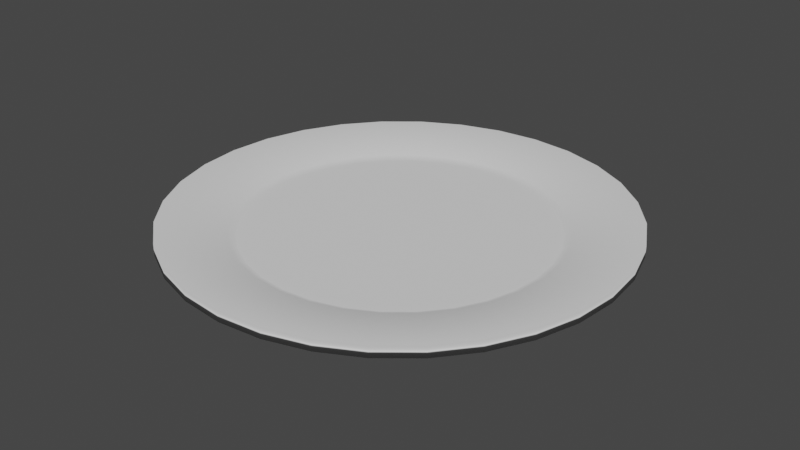 # Source: Plate.blend  (saved by Blender 2.82.7; exported with 4.5.12 LTS)
import bpy
from mathutils import Matrix  # noqa: F401  (used for matrix-valued properties, if any)

bpy.ops.wm.read_factory_settings(use_empty=True)
scene = bpy.context.scene
scene.name = 'Scene'

# ---- collections
col_collection = bpy.data.collections.new('Collection'); scene.collection.children.link(col_collection)

# ---- world
world_world = bpy.data.worlds.new('World'); scene.world = world_world
world_world.use_nodes = True; world_world.node_tree.nodes.clear()
_N = world_world.node_tree.nodes; _L = world_world.node_tree.links
n0 = _N.new('ShaderNodeOutputWorld'); n0.name = 'World Output'; n0.location = (300, 300)
n1 = _N.new('ShaderNodeBackground'); n1.name = 'Background'; n1.location = (10, 300)
n1.inputs[0].default_value = (0.05088, 0.05088, 0.05088, 1.0)
_L.new(n1.outputs[0], n0.inputs[0])
n0.is_active_output = True
world_world.color = (0.05088, 0.05088, 0.05088)
world_world.use_sun_shadow = False
world_world.sun_shadow_jitter_overblur = 0.0

# ---- meshes
me_cylinder = bpy.data.meshes.new('Cylinder')
me_cylinder.from_pydata([(5.91e-08, 0.4411, -1.0), (0.0, 1.0, 1.0), (0.08605, 0.4326, -1.0), (0.1951, 0.9808, 1.0), (0.1688, 0.4075, -1.0), (0.3827, 0.9239, 1.0), (0.245, 0.3667, -1.0), (0.5556, 0.8315, 1.0), (0.3119, 0.3119, -1.0), (0.7071, 0.7071, 1.0), (0.3667, 0.245, -1.0), (0.8315, 0.5556, 1.0), (0.4075, 0.1688, -1.0), (0.9239, 0.3827, 1.0), (0.4326, 0.08605, -1.0), (0.9808, 0.1951, 1.0), (0.4411, 2.029e-07, -1.0), (1.0, 7.55e-08, 1.0), (0.4326, -0.08605, -1.0), (0.9808, -0.1951, 1.0), (0.4075, -0.1688, -1.0), (0.9239, -0.3827, 1.0), (0.3667, -0.245, -1.0), (0.8315, -0.5556, 1.0), (0.3119, -0.3119, -1.0), (0.7071, -0.7071, 1.0), (0.245, -0.3667, -1.0), (0.5556, -0.8315, 1.0), (0.1688, -0.4075, -1.0), (0.3827, -0.9239, 1.0), (0.08605, -0.4326, -1.0), (0.1951, -0.9808, 1.0), (-8.462e-08, -0.4411, -1.0), (-3.258e-07, -1.0, 1.0), (-0.08605, -0.4326, -1.0), (-0.1951, -0.9808, 1.0), (-0.1688, -0.4075, -1.0), (-0.3827, -0.9239, 1.0), (-0.245, -0.3667, -1.0), (-0.5556, -0.8315, 1.0), (-0.3119, -0.3119, -1.0), (-0.7071, -0.7071, 1.0), (-0.3667, -0.245, -1.0), (-0.8315, -0.5556, 1.0), (-0.4075, -0.1688, -1.0), (-0.9239, -0.3827, 1.0), (-0.4326, -0.08605, -1.0), (-0.9808, -0.1951, 1.0), (-0.4411, 5.955e-07, -1.0), (-1.0, 9.656e-07, 1.0), (-0.4326, 0.08605, -1.0), (-0.9808, 0.1951, 1.0), (-0.4075, 0.1688, -1.0), (-0.9239, 0.3827, 1.0), (-0.3667, 0.2451, -1.0), (-0.8315, 0.5556, 1.0), (-0.3119, 0.3119, -1.0), (-0.7071, 0.7071, 1.0), (-0.245, 0.3667, -1.0), (-0.5556, 0.8315, 1.0), (-0.1688, 0.4075, -1.0), (-0.3827, 0.9239, 1.0), (-0.08605, 0.4326, -1.0), (-0.1951, 0.9808, 1.0), (0.04303, 0.4368, -1.0), (0.09755, 0.9904, 1.0), (0.0, 1.0, 0.0), (0.1951, 0.9808, 0.0), (0.1274, 0.4201, -1.0), (0.2889, 0.9523, 1.0), (0.3827, 0.9239, 0.0), (0.2069, 0.3871, -1.0), (0.4691, 0.8777, 1.0), (0.5556, 0.8315, 0.0), (0.2785, 0.3393, -1.0), (0.6313, 0.7693, 1.0), (0.7071, 0.7071, 0.0), (0.3393, 0.2785, -1.0), (0.7693, 0.6313, 1.0), (0.8315, 0.5556, 0.0), (0.3871, 0.2069, -1.0), (0.8777, 0.4691, 1.0), (0.9239, 0.3827, 0.0), (0.4201, 0.1274, -1.0), (0.9523, 0.2889, 1.0), (0.9808, 0.1951, 0.0), (0.4368, 0.04303, -1.0), (0.9904, 0.09755, 1.0), (1.0, 7.55e-08, 0.0), (0.4368, -0.04302, -1.0), (0.9904, -0.09755, 1.0), (0.9808, -0.1951, 0.0), (0.4201, -0.1274, -1.0), (0.9523, -0.2889, 1.0), (0.9239, -0.3827, 0.0), (0.3871, -0.2069, -1.0), (0.8777, -0.4691, 1.0), (0.8315, -0.5556, 0.0), (0.3393, -0.2785, -1.0), (0.7693, -0.6313, 1.0), (0.7071, -0.7071, 0.0), (0.2785, -0.3393, -1.0), (0.6313, -0.7693, 1.0), (0.5556, -0.8315, 0.0), (0.2069, -0.3871, -1.0), (0.4691, -0.8777, 1.0), (0.3827, -0.9239, 0.0), (0.1274, -0.4201, -1.0), (0.2889, -0.9523, 1.0), (0.1951, -0.9808, 0.0), (0.04302, -0.4368, -1.0), (0.09754, -0.9904, 1.0), (-3.258e-07, -1.0, 0.0), (-0.04303, -0.4368, -1.0), (-0.09755, -0.9904, 1.0), (-0.1951, -0.9808, 0.0), (-0.1274, -0.4201, -1.0), (-0.2889, -0.9523, 1.0), (-0.3827, -0.9239, 0.0), (-0.2069, -0.3871, -1.0), (-0.4691, -0.8777, 1.0), (-0.5556, -0.8315, 0.0), (-0.2785, -0.3393, -1.0), (-0.6313, -0.7693, 1.0), (-0.7071, -0.7071, 0.0), (-0.3393, -0.2785, -1.0), (-0.7693, -0.6313, 1.0), (-0.8315, -0.5556, 0.0), (-0.3871, -0.2069, -1.0), (-0.8777, -0.4691, 1.0), (-0.9239, -0.3827, 0.0), (-0.4201, -0.1274, -1.0), (-0.9523, -0.2889, 1.0), (-0.9808, -0.1951, 0.0), (-0.4368, -0.04302, -1.0), (-0.9904, -0.09754, 1.0), (-1.0, 9.656e-07, 0.0), (-0.4368, 0.04303, -1.0), (-0.9904, 0.09755, 1.0), (-0.9808, 0.1951, 0.0), (-0.4201, 0.1274, -1.0), (-0.9523, 0.2889, 1.0), (-0.9239, 0.3827, 0.0), (-0.3871, 0.2069, -1.0), (-0.8777, 0.4691, 1.0), (-0.8315, 0.5556, 0.0), (-0.3393, 0.2785, -1.0), (-0.7693, 0.6313, 1.0), (-0.7071, 0.7071, 0.0), (-0.2785, 0.3393, -1.0), (-0.6313, 0.7693, 1.0), (-0.5556, 0.8315, 0.0), (-0.2069, 0.3871, -1.0), (-0.4691, 0.8777, 1.0), (-0.3827, 0.9239, 0.0), (-0.1274, 0.4201, -1.0), (-0.2889, 0.9523, 1.0), (-0.1951, 0.9808, 0.0), (-0.04302, 0.4368, -1.0), (-0.09754, 0.9904, 1.0), (-0.09754, 0.9904, 0.0), (-0.2889, 0.9523, 0.0), (-0.4691, 0.8777, 0.0), (-0.6313, 0.7693, 0.0), (-0.7693, 0.6313, 0.0), (-0.8777, 0.4691, 0.0), (-0.9523, 0.2889, 0.0), (-0.9904, 0.09755, 0.0), (-0.9904, -0.09754, 0.0), (-0.9523, -0.2889, 0.0), (-0.8777, -0.4691, 0.0), (-0.7693, -0.6313, 0.0), (-0.6313, -0.7693, 0.0), (-0.4691, -0.8777, 0.0), (-0.2889, -0.9523, 0.0), (-0.09755, -0.9904, 0.0), (0.09754, -0.9904, 0.0), (0.2889, -0.9523, 0.0), (0.4691, -0.8777, 0.0), (0.6313, -0.7693, 0.0), (0.7693, -0.6313, 0.0), (0.8777, -0.4691, 0.0), (0.9523, -0.2889, 0.0), (0.9904, -0.09755, 0.0), (0.9904, 0.09755, 0.0), (0.9523, 0.2889, 0.0), (0.8777, 0.4691, 0.0), (0.7693, 0.6313, 0.0), (0.6313, 0.7693, 0.0), (0.4691, 0.8777, 0.0), (0.2889, 0.9523, 0.0), (0.09755, 0.9904, 0.0), (5.912e-08, 0.4411, -1.397), (0.08605, 0.4326, -1.397), (0.1688, 0.4075, -1.397), (0.245, 0.3667, -1.397), (0.3119, 0.3119, -1.397), (0.3667, 0.245, -1.397), (0.4075, 0.1688, -1.397), (0.4326, 0.08605, -1.397), (0.4411, 2.029e-07, -1.397), (0.4326, -0.08605, -1.397), (0.4075, -0.1688, -1.397), (0.3667, -0.245, -1.397), (0.3119, -0.3119, -1.397), (0.245, -0.3667, -1.397), (0.1688, -0.4075, -1.397), (0.08605, -0.4326, -1.397), (-8.46e-08, -0.4411, -1.397), (-0.08605, -0.4326, -1.397), (-0.1688, -0.4075, -1.397), (-0.245, -0.3667, -1.397), (-0.3119, -0.3119, -1.397), (-0.3667, -0.245, -1.397), (-0.4075, -0.1688, -1.397), (-0.4326, -0.08605, -1.397), (-0.4411, 5.955e-07, -1.397), (-0.4326, 0.08605, -1.397), (-0.4075, 0.1688, -1.397), (-0.3667, 0.2451, -1.397), (-0.3119, 0.3119, -1.397), (-0.245, 0.3667, -1.397), (-0.1688, 0.4075, -1.397), (-0.08605, 0.4326, -1.397), (0.04303, 0.4368, -1.397), (0.1274, 0.4201, -1.397), (0.2069, 0.3871, -1.397), (0.2785, 0.3393, -1.397), (0.3393, 0.2785, -1.397), (0.3871, 0.2069, -1.397), (0.4201, 0.1274, -1.397), (0.4368, 0.04303, -1.397), (0.4368, -0.04302, -1.397), (0.4201, -0.1274, -1.397), (0.3871, -0.2069, -1.397), (0.3393, -0.2785, -1.397), (0.2785, -0.3393, -1.397), (0.2069, -0.3871, -1.397), (0.1274, -0.4201, -1.397), (0.04302, -0.4368, -1.397), (-0.04303, -0.4368, -1.397), (-0.1274, -0.4201, -1.397), (-0.2069, -0.3871, -1.397), (-0.2785, -0.3393, -1.397), (-0.3393, -0.2785, -1.397), (-0.3871, -0.2069, -1.397), (-0.4201, -0.1274, -1.397), (-0.4368, -0.04302, -1.397), (-0.4368, 0.04303, -1.397), (-0.4201, 0.1274, -1.397), (-0.3871, 0.2069, -1.397), (-0.3393, 0.2785, -1.397), (-0.2785, 0.3393, -1.397), (-0.2069, 0.3871, -1.397), (-0.1274, 0.4201, -1.397), (-0.04302, 0.4368, -1.397), (6.043e-08, 0.4102, -1.397), (0.08003, 0.4024, -1.397), (0.157, 0.379, -1.397), (0.2279, 0.3411, -1.397), (0.2901, 0.2901, -1.397), (0.3411, 0.2279, -1.397), (0.379, 0.157, -1.397), (0.4024, 0.08003, -1.397), (0.4102, 2.097e-07, -1.397), (0.4024, -0.08003, -1.397), (0.379, -0.157, -1.397), (0.3411, -0.2279, -1.397), (0.2901, -0.2901, -1.397), (0.2279, -0.3411, -1.397), (0.157, -0.379, -1.397), (0.08003, -0.4024, -1.397), (-7.324e-08, -0.4102, -1.397), (-0.08003, -0.4024, -1.397), (-0.157, -0.379, -1.397), (-0.2279, -0.3411, -1.397), (-0.2901, -0.2901, -1.397), (-0.3411, -0.2279, -1.397), (-0.379, -0.157, -1.397), (-0.4024, -0.08003, -1.397), (-0.4102, 5.749e-07, -1.397), (-0.4024, 0.08003, -1.397), (-0.379, 0.157, -1.397), (-0.3411, 0.2279, -1.397), (-0.2901, 0.2901, -1.397), (-0.2279, 0.3411, -1.397), (-0.157, 0.379, -1.397), (-0.08003, 0.4024, -1.397), (0.04002, 0.4063, -1.397), (0.1185, 0.3907, -1.397), (0.1925, 0.3601, -1.397), (0.259, 0.3156, -1.397), (0.3156, 0.259, -1.397), (0.3601, 0.1925, -1.397), (0.3907, 0.1185, -1.397), (0.4063, 0.04002, -1.397), (0.4063, -0.04002, -1.397), (0.3907, -0.1185, -1.397), (0.3601, -0.1925, -1.397), (0.3156, -0.259, -1.397), (0.259, -0.3156, -1.397), (0.1925, -0.3601, -1.397), (0.1185, -0.3907, -1.397), (0.04002, -0.4063, -1.397), (-0.04002, -0.4063, -1.397), (-0.1185, -0.3907, -1.397), (-0.1925, -0.3601, -1.397), (-0.259, -0.3156, -1.397), (-0.3156, -0.259, -1.397), (-0.3601, -0.1925, -1.397), (-0.3907, -0.1185, -1.397), (-0.4063, -0.04002, -1.397), (-0.4063, 0.04002, -1.397), (-0.3907, 0.1185, -1.397), (-0.3601, 0.1925, -1.397), (-0.3156, 0.259, -1.397), (-0.259, 0.3156, -1.397), (-0.1925, 0.3601, -1.397), (-0.1185, 0.3907, -1.397), (-0.04002, 0.4063, -1.397), (5.98e-08, 0.4102, -0.9868), (0.08003, 0.4024, -0.9868), (0.157, 0.379, -0.9868), (0.2279, 0.3411, -0.9868), (0.2901, 0.2901, -0.9868), (0.3411, 0.2279, -0.9868), (0.379, 0.157, -0.9868), (0.4024, 0.08003, -0.9868), (0.4102, 2.097e-07, -0.9868), (0.4024, -0.08003, -0.9868), (0.379, -0.157, -0.9868), (0.3411, -0.2279, -0.9868), (0.2901, -0.2901, -0.9868), (0.2279, -0.3411, -0.9868), (0.157, -0.379, -0.9868), (0.08003, -0.4024, -0.9868), (-7.387e-08, -0.4102, -0.9868), (-0.08003, -0.4024, -0.9868), (-0.157, -0.379, -0.9868), (-0.2279, -0.3411, -0.9868), (-0.2901, -0.2901, -0.9868), (-0.3411, -0.2279, -0.9868), (-0.379, -0.157, -0.9868), (-0.4024, -0.08003, -0.9868), (-0.4102, 5.749e-07, -0.9868), (-0.4024, 0.08003, -0.9868), (-0.379, 0.157, -0.9868), (-0.3411, 0.2279, -0.9868), (-0.2901, 0.2901, -0.9868), (-0.2279, 0.3411, -0.9868), (-0.157, 0.379, -0.9868), (-0.08003, 0.4024, -0.9868), (0.04002, 0.4063, -0.9868), (0.1185, 0.3907, -0.9868), (0.1925, 0.3601, -0.9868), (0.259, 0.3156, -0.9868), (0.3156, 0.259, -0.9868), (0.3601, 0.1925, -0.9868), (0.3907, 0.1185, -0.9868), (0.4063, 0.04002, -0.9868), (0.4063, -0.04002, -0.9868), (0.3907, -0.1185, -0.9868), (0.3601, -0.1925, -0.9868), (0.3156, -0.259, -0.9868), (0.259, -0.3156, -0.9868), (0.1925, -0.3601, -0.9868), (0.1185, -0.3907, -0.9868), (0.04002, -0.4063, -0.9868), (-0.04002, -0.4063, -0.9868), (-0.1185, -0.3907, -0.9868), (-0.1925, -0.3601, -0.9868), (-0.259, -0.3156, -0.9868), (-0.3156, -0.259, -0.9868), (-0.3601, -0.1925, -0.9868), (-0.3907, -0.1185, -0.9868), (-0.4063, -0.04002, -0.9868), (-0.4063, 0.04002, -0.9868), (-0.3907, 0.1185, -0.9868), (-0.3601, 0.1925, -0.9868), (-0.3156, 0.259, -0.9868), (-0.259, 0.3156, -0.9868), (-0.1925, 0.3601, -0.9868), (-0.1185, 0.3907, -0.9868), (-0.04002, 0.4063, -0.9868), (2.821e-08, 0.707, -0.03909), (0.1379, 0.6934, -0.03909), (0.2706, 0.6532, -0.03909), (0.3928, 0.5878, -0.03909), (0.4999, 0.4999, -0.03909), (0.5878, 0.3928, -0.03909), (0.6532, 0.2706, -0.03909), (0.6934, 0.1379, -0.03909), (0.707, 1.418e-07, -0.03909), (0.6934, -0.1379, -0.03909), (0.6532, -0.2706, -0.03909), (0.5878, -0.3928, -0.03909), (0.4999, -0.4999, -0.03909), (0.3928, -0.5878, -0.03909), (0.2706, -0.6532, -0.03909), (0.1379, -0.6934, -0.03909), (-2.022e-07, -0.707, -0.03909), (-0.1379, -0.6934, -0.03909), (-0.2706, -0.6532, -0.03909), (-0.3928, -0.5878, -0.03909), (-0.4999, -0.4999, -0.03909), (-0.5878, -0.3928, -0.03909), (-0.6532, -0.2706, -0.03909), (-0.6934, -0.1379, -0.03909), (-0.707, 7.711e-07, -0.03909), (-0.6934, 0.1379, -0.03909), (-0.6532, 0.2706, -0.03909), (-0.5878, 0.3928, -0.03909), (-0.4999, 0.4999, -0.03909), (-0.3928, 0.5878, -0.03909), (-0.2706, 0.6532, -0.03909), (-0.1379, 0.6934, -0.03909), (0.06896, 0.7002, -0.03909), (0.2042, 0.6733, -0.03909), (0.3317, 0.6205, -0.03909), (0.4464, 0.5439, -0.03909), (0.5439, 0.4464, -0.03909), (0.6205, 0.3317, -0.03909), (0.6733, 0.2042, -0.03909), (0.7002, 0.06896, -0.03909), (0.7002, -0.06896, -0.03909), (0.6733, -0.2042, -0.03909), (0.6205, -0.3317, -0.03909), (0.5439, -0.4464, -0.03909), (0.4464, -0.5439, -0.03909), (0.3317, -0.6205, -0.03909), (0.2042, -0.6733, -0.03909), (0.06896, -0.7002, -0.03909), (-0.06896, -0.7002, -0.03909), (-0.2042, -0.6733, -0.03909), (-0.3317, -0.6205, -0.03909), (-0.4464, -0.5439, -0.03909), (-0.5439, -0.4464, -0.03909), (-0.6205, -0.3317, -0.03909), (-0.6733, -0.2042, -0.03909), (-0.7002, -0.06896, -0.03909), (-0.7002, 0.06896, -0.03909), (-0.6733, 0.2042, -0.03909), (-0.6205, 0.3317, -0.03909), (-0.5439, 0.4464, -0.03909), (-0.4463, 0.5439, -0.03909), (-0.3317, 0.6205, -0.03909), (-0.2042, 0.6733, -0.03909), (-0.06896, 0.7002, -0.03909), (2.98e-08, 0.6767, -0.3068), (0.132, 0.6637, -0.3068), (0.259, 0.6252, -0.3068), (0.376, 0.5627, -0.3068), (0.4785, 0.4785, -0.3068), (0.5627, 0.376, -0.3068), (0.6252, 0.259, -0.3068), (0.6637, 0.132, -0.3068), (0.6767, 1.489e-07, -0.3068), (0.6637, -0.132, -0.3068), (0.6252, -0.259, -0.3068), (0.5627, -0.376, -0.3068), (0.4785, -0.4785, -0.3068), (0.376, -0.5627, -0.3068), (0.259, -0.6252, -0.3068), (0.132, -0.6637, -0.3068), (-1.907e-07, -0.6767, -0.3068), (-0.132, -0.6637, -0.3068), (-0.259, -0.6252, -0.3068), (-0.376, -0.5627, -0.3068), (-0.4785, -0.4785, -0.3068), (-0.5627, -0.376, -0.3068), (-0.6252, -0.259, -0.3068), (-0.6637, -0.132, -0.3068), (-0.6767, 7.512e-07, -0.3068), (-0.6637, 0.132, -0.3068), (-0.6252, 0.259, -0.3068), (-0.5627, 0.376, -0.3068), (-0.4785, 0.4785, -0.3068), (-0.376, 0.5627, -0.3068), (-0.259, 0.6252, -0.3068), (-0.132, 0.6637, -0.3068), (0.06601, 0.6702, -0.3068), (0.1955, 0.6444, -0.3068), (0.3175, 0.5939, -0.3068), (0.4272, 0.5206, -0.3068), (0.5206, 0.4272, -0.3068), (0.5939, 0.3175, -0.3068), (0.6444, 0.1955, -0.3068), (0.6702, 0.06601, -0.3068), (0.6702, -0.06601, -0.3068), (0.6444, -0.1955, -0.3068), (0.5939, -0.3175, -0.3068), (0.5206, -0.4272, -0.3068), (0.4272, -0.5206, -0.3068), (0.3175, -0.5939, -0.3068), (0.1955, -0.6444, -0.3068), (0.06601, -0.6702, -0.3068), (-0.06601, -0.6702, -0.3068), (-0.1955, -0.6444, -0.3068), (-0.3175, -0.5939, -0.3068), (-0.4272, -0.5206, -0.3068), (-0.5206, -0.4272, -0.3068), (-0.5939, -0.3175, -0.3068), (-0.6444, -0.1955, -0.3068), (-0.6702, -0.06601, -0.3068), (-0.6702, 0.06601, -0.3068), (-0.6444, 0.1955, -0.3068), (-0.5939, 0.3175, -0.3068), (-0.5206, 0.4272, -0.3068), (-0.4272, 0.5206, -0.3068), (-0.3175, 0.5939, -0.3068), (-0.1955, 0.6444, -0.3068), (-0.06601, 0.6702, -0.3068), (2.98e-08, 0.6767, -0.3068), (0.132, 0.6637, -0.3068), (0.259, 0.6252, -0.3068), (0.376, 0.5627, -0.3068), (0.4785, 0.4785, -0.3068), (0.5627, 0.376, -0.3068), (0.6252, 0.259, -0.3068), (0.6637, 0.132, -0.3068), (0.6767, 1.489e-07, -0.3068), (0.6637, -0.132, -0.3068), (0.6252, -0.259, -0.3068), (0.5627, -0.376, -0.3068), (0.4785, -0.4785, -0.3068), (0.376, -0.5627, -0.3068), (0.259, -0.6252, -0.3068), (0.132, -0.6637, -0.3068), (-1.907e-07, -0.6767, -0.3068), (-0.132, -0.6637, -0.3068), (-0.259, -0.6252, -0.3068), (-0.376, -0.5627, -0.3068), (-0.4785, -0.4785, -0.3068), (-0.5627, -0.376, -0.3068), (-0.6252, -0.259, -0.3068), (-0.6637, -0.132, -0.3068), (-0.6767, 7.512e-07, -0.3068), (-0.6637, 0.132, -0.3068), (-0.6252, 0.259, -0.3068), (-0.5627, 0.376, -0.3068), (-0.4785, 0.4785, -0.3068), (-0.376, 0.5627, -0.3068), (-0.259, 0.6252, -0.3068), (-0.132, 0.6637, -0.3068), (0.06601, 0.6702, -0.3068), (0.1955, 0.6444, -0.3068), (0.3175, 0.5939, -0.3068), (0.4272, 0.5206, -0.3068), (0.5206, 0.4272, -0.3068), (0.5939, 0.3175, -0.3068), (0.6444, 0.1955, -0.3068), (0.6702, 0.06601, -0.3068), (0.6702, -0.06601, -0.3068), (0.6444, -0.1955, -0.3068), (0.5939, -0.3175, -0.3068), (0.5206, -0.4272, -0.3068), (0.4272, -0.5206, -0.3068), (0.3175, -0.5939, -0.3068), (0.1955, -0.6444, -0.3068), (0.06601, -0.6702, -0.3068), (-0.06601, -0.6702, -0.3068), (-0.1955, -0.6444, -0.3068), (-0.3175, -0.5939, -0.3068), (-0.4272, -0.5206, -0.3068), (-0.5206, -0.4272, -0.3068), (-0.5939, -0.3175, -0.3068), (-0.6444, -0.1955, -0.3068), (-0.6702, -0.06601, -0.3068), (-0.6702, 0.06601, -0.3068), (-0.6444, 0.1955, -0.3068), (-0.5939, 0.3175, -0.3068), (-0.5206, 0.4272, -0.3068), (-0.4272, 0.5206, -0.3068), (-0.3175, 0.5939, -0.3068), (-0.1955, 0.6444, -0.3068), (-0.06601, 0.6702, -0.3068)], [], [(191, 65, 3, 67), (190, 69, 5, 70), (189, 72, 7, 73), (188, 75, 9, 76), (187, 78, 11, 79), (186, 81, 13, 82), (185, 84, 15, 85), (184, 87, 17, 88), (183, 90, 19, 91), (182, 93, 21, 94), (181, 96, 23, 97), (180, 99, 25, 100), (179, 102, 27, 103), (178, 105, 29, 106), (177, 108, 31, 109), (176, 111, 33, 112), (175, 114, 35, 115), (174, 117, 37, 118), (173, 120, 39, 121), (172, 123, 41, 124), (171, 126, 43, 127), (170, 129, 45, 130), (169, 132, 47, 133), (168, 135, 49, 136), (167, 138, 51, 139), (166, 141, 53, 142), (165, 144, 55, 145), (164, 147, 57, 148), (163, 150, 59, 151), (162, 153, 61, 154), (90, 17, 392, 424), (161, 156, 63, 157), (160, 159, 1, 66), (116, 36, 210, 241), (158, 160, 66, 0), (62, 157, 160, 158), (157, 63, 159, 160), (155, 161, 157, 62), (60, 154, 161, 155), (154, 61, 156, 161), (152, 162, 154, 60), (58, 151, 162, 152), (151, 59, 153, 162), (149, 163, 151, 58), (56, 148, 163, 149), (148, 57, 150, 163), (146, 164, 148, 56), (54, 145, 164, 146), (145, 55, 147, 164), (143, 165, 145, 54), (52, 142, 165, 143), (142, 53, 144, 165), (140, 166, 142, 52), (50, 139, 166, 140), (139, 51, 141, 166), (137, 167, 139, 50), (48, 136, 167, 137), (136, 49, 138, 167), (134, 168, 136, 48), (46, 133, 168, 134), (133, 47, 135, 168), (131, 169, 133, 46), (44, 130, 169, 131), (130, 45, 132, 169), (128, 170, 130, 44), (42, 127, 170, 128), (127, 43, 129, 170), (125, 171, 127, 42), (40, 124, 171, 125), (124, 41, 126, 171), (122, 172, 124, 40), (38, 121, 172, 122), (121, 39, 123, 172), (119, 173, 121, 38), (36, 118, 173, 119), (118, 37, 120, 173), (116, 174, 118, 36), (34, 115, 174, 116), (115, 35, 117, 174), (113, 175, 115, 34), (32, 112, 175, 113), (112, 33, 114, 175), (110, 176, 112, 32), (30, 109, 176, 110), (109, 31, 111, 176), (107, 177, 109, 30), (28, 106, 177, 107), (106, 29, 108, 177), (104, 178, 106, 28), (26, 103, 178, 104), (103, 27, 105, 178), (101, 179, 103, 26), (24, 100, 179, 101), (100, 25, 102, 179), (98, 180, 100, 24), (22, 97, 180, 98), (97, 23, 99, 180), (95, 181, 97, 22), (20, 94, 181, 95), (94, 21, 96, 181), (92, 182, 94, 20), (18, 91, 182, 92), (91, 19, 93, 182), (89, 183, 91, 18), (16, 88, 183, 89), (88, 17, 90, 183), (86, 184, 88, 16), (14, 85, 184, 86), (85, 15, 87, 184), (83, 185, 85, 14), (12, 82, 185, 83), (82, 13, 84, 185), (80, 186, 82, 12), (10, 79, 186, 80), (79, 11, 81, 186), (77, 187, 79, 10), (8, 76, 187, 77), (76, 9, 78, 187), (74, 188, 76, 8), (6, 73, 188, 74), (73, 7, 75, 188), (71, 189, 73, 6), (4, 70, 189, 71), (70, 5, 72, 189), (68, 190, 70, 4), (2, 67, 190, 68), (67, 3, 69, 190), (64, 191, 67, 2), (0, 66, 191, 64), (66, 1, 65, 191), (207, 239, 303, 271), (40, 125, 244, 212), (64, 2, 193, 224), (143, 54, 219, 250), (58, 152, 253, 221), (6, 74, 227, 195), (92, 20, 202, 233), (24, 101, 236, 204), (119, 38, 211, 242), (42, 128, 245, 213), (146, 56, 220, 251), (60, 155, 254, 222), (68, 4, 194, 225), (8, 77, 228, 196), (95, 22, 203, 234), (26, 104, 237, 205), (122, 40, 212, 243), (44, 131, 246, 214), (149, 58, 221, 252), (62, 158, 255, 223), (71, 6, 195, 226), (10, 80, 229, 197), (98, 24, 204, 235), (28, 107, 238, 206), (125, 42, 213, 244), (46, 134, 247, 215), (152, 60, 222, 253), (74, 8, 196, 227), (12, 83, 230, 198), (101, 26, 205, 236), (30, 110, 239, 207), (128, 44, 214, 245), (48, 137, 248, 216), (155, 62, 223, 254), (77, 10, 197, 228), (14, 86, 231, 199), (104, 28, 206, 237), (32, 113, 240, 208), (131, 46, 215, 246), (50, 140, 249, 217), (158, 0, 192, 255), (80, 12, 198, 229), (16, 89, 232, 200), (107, 30, 207, 238), (34, 116, 241, 209), (0, 64, 224, 192), (134, 48, 216, 247), (52, 143, 250, 218), (83, 14, 199, 230), (18, 92, 233, 201), (110, 32, 208, 239), (36, 119, 242, 210), (137, 50, 217, 248), (54, 146, 251, 219), (2, 68, 225, 193), (86, 16, 200, 231), (20, 95, 234, 202), (113, 34, 209, 240), (38, 122, 243, 211), (140, 52, 218, 249), (56, 149, 252, 220), (4, 71, 226, 194), (89, 18, 201, 232), (22, 98, 235, 203), (274, 306, 370, 338), (245, 214, 278, 309), (208, 240, 304, 272), (246, 215, 279, 310), (209, 241, 305, 273), (247, 216, 280, 311), (210, 242, 306, 274), (248, 217, 281, 312), (211, 243, 307, 275), (249, 218, 282, 313), (212, 244, 308, 276), (250, 219, 283, 314), (224, 193, 257, 288), (213, 245, 309, 277), (251, 220, 284, 315), (225, 194, 258, 289), (214, 246, 310, 278), (252, 221, 285, 316), (226, 195, 259, 290), (215, 247, 311, 279), (253, 222, 286, 317), (227, 196, 260, 291), (216, 248, 312, 280), (254, 223, 287, 318), (228, 197, 261, 292), (217, 249, 313, 281), (255, 192, 256, 319), (229, 198, 262, 293), (218, 250, 314, 282), (192, 224, 288, 256), (230, 199, 263, 294), (219, 251, 315, 283), (193, 225, 289, 257), (231, 200, 264, 295), (220, 252, 316, 284), (194, 226, 290, 258), (232, 201, 265, 296), (221, 253, 317, 285), (195, 227, 291, 259), (233, 202, 266, 297), (222, 254, 318, 286), (196, 228, 292, 260), (234, 203, 267, 298), (223, 255, 319, 287), (197, 229, 293, 261), (235, 204, 268, 299), (198, 230, 294, 262), (236, 205, 269, 300), (199, 231, 295, 263), (237, 206, 270, 301), (200, 232, 296, 264), (238, 207, 271, 302), (201, 233, 297, 265), (239, 208, 272, 303), (202, 234, 298, 266), (240, 209, 273, 304), (203, 235, 299, 267), (241, 210, 274, 305), (204, 236, 300, 268), (242, 211, 275, 306), (205, 237, 301, 269), (243, 212, 276, 307), (206, 238, 302, 270), (244, 213, 277, 308), (320, 352, 321, 353, 322, 354, 323, 355, 324, 356, 325, 357, 326, 358, 327, 359, 328, 360, 329, 361, 330, 362, 331, 363, 332, 364, 333, 365, 334, 366, 335, 367, 336, 368, 337, 369, 338, 370, 339, 371, 340, 372, 341, 373, 342, 374, 343, 375, 344, 376, 345, 377, 346, 378, 347, 379, 348, 380, 349, 381, 350, 382, 351, 383), (312, 281, 345, 376), (275, 307, 371, 339), (313, 282, 346, 377), (276, 308, 372, 340), (314, 283, 347, 378), (288, 257, 321, 352), (277, 309, 373, 341), (315, 284, 348, 379), (289, 258, 322, 353), (278, 310, 374, 342), (316, 285, 349, 380), (290, 259, 323, 354), (279, 311, 375, 343), (317, 286, 350, 381), (291, 260, 324, 355), (280, 312, 376, 344), (318, 287, 351, 382), (292, 261, 325, 356), (281, 313, 377, 345), (319, 256, 320, 383), (293, 262, 326, 357), (282, 314, 378, 346), (256, 288, 352, 320), (294, 263, 327, 358), (283, 315, 379, 347), (257, 289, 353, 321), (295, 264, 328, 359), (284, 316, 380, 348), (258, 290, 354, 322), (296, 265, 329, 360), (285, 317, 381, 349), (259, 291, 355, 323), (297, 266, 330, 361), (286, 318, 382, 350), (260, 292, 356, 324), (298, 267, 331, 362), (287, 319, 383, 351), (261, 293, 357, 325), (299, 268, 332, 363), (262, 294, 358, 326), (300, 269, 333, 364), (263, 295, 359, 327), (301, 270, 334, 365), (264, 296, 360, 328), (302, 271, 335, 366), (265, 297, 361, 329), (303, 272, 336, 367), (266, 298, 362, 330), (304, 273, 337, 368), (267, 299, 363, 331), (305, 274, 338, 369), (268, 300, 364, 332), (306, 275, 339, 370), (269, 301, 365, 333), (307, 276, 340, 371), (270, 302, 366, 334), (308, 277, 341, 372), (271, 303, 367, 335), (309, 278, 342, 373), (272, 304, 368, 336), (310, 279, 343, 374), (273, 305, 369, 337), (311, 280, 344, 375), (438, 406, 470, 502), (25, 99, 427, 396), (117, 35, 401, 433), (43, 126, 436, 405), (65, 1, 384, 416), (144, 53, 410, 442), (61, 153, 445, 414), (9, 75, 419, 388), (93, 19, 393, 425), (27, 102, 428, 397), (120, 37, 402, 434), (45, 129, 437, 406), (147, 55, 411, 443), (63, 156, 446, 415), (69, 3, 385, 417), (11, 78, 420, 389), (96, 21, 394, 426), (29, 105, 429, 398), (123, 39, 403, 435), (47, 132, 438, 407), (150, 57, 412, 444), (1, 159, 447, 384), (72, 5, 386, 418), (13, 81, 421, 390), (99, 23, 395, 427), (31, 108, 430, 399), (126, 41, 404, 436), (49, 135, 439, 408), (153, 59, 413, 445), (75, 7, 387, 419), (15, 84, 422, 391), (102, 25, 396, 428), (33, 111, 431, 400), (129, 43, 405, 437), (51, 138, 440, 409), (156, 61, 414, 446), (78, 9, 388, 420), (17, 87, 423, 392), (105, 27, 397, 429), (35, 114, 432, 401), (132, 45, 406, 438), (53, 141, 441, 410), (159, 63, 415, 447), (81, 11, 389, 421), (19, 90, 424, 393), (108, 29, 398, 430), (37, 117, 433, 402), (3, 65, 416, 385), (135, 47, 407, 439), (55, 144, 442, 411), (84, 13, 390, 422), (21, 93, 425, 394), (111, 31, 399, 431), (39, 120, 434, 403), (138, 49, 408, 440), (57, 147, 443, 412), (5, 69, 417, 386), (87, 15, 391, 423), (23, 96, 426, 395), (114, 33, 400, 432), (41, 123, 435, 404), (141, 51, 409, 441), (59, 150, 444, 413), (7, 72, 418, 387), (456, 487, 551, 520), (402, 433, 497, 466), (439, 407, 471, 503), (403, 434, 498, 467), (440, 408, 472, 504), (404, 435, 499, 468), (441, 409, 473, 505), (405, 436, 500, 469), (442, 410, 474, 506), (416, 384, 448, 480), (406, 437, 501, 470), (443, 411, 475, 507), (417, 385, 449, 481), (407, 438, 502, 471), (444, 412, 476, 508), (418, 386, 450, 482), (408, 439, 503, 472), (445, 413, 477, 509), (419, 387, 451, 483), (409, 440, 504, 473), (446, 414, 478, 510), (420, 388, 452, 484), (410, 441, 505, 474), (447, 415, 479, 511), (421, 389, 453, 485), (411, 442, 506, 475), (385, 416, 480, 449), (422, 390, 454, 486), (412, 443, 507, 476), (386, 417, 481, 450), (423, 391, 455, 487), (413, 444, 508, 477), (387, 418, 482, 451), (424, 392, 456, 488), (414, 445, 509, 478), (388, 419, 483, 452), (425, 393, 457, 489), (415, 446, 510, 479), (389, 420, 484, 453), (426, 394, 458, 490), (384, 447, 511, 448), (390, 421, 485, 454), (427, 395, 459, 491), (391, 422, 486, 455), (428, 396, 460, 492), (392, 423, 487, 456), (429, 397, 461, 493), (393, 424, 488, 457), (430, 398, 462, 494), (394, 425, 489, 458), (431, 399, 463, 495), (395, 426, 490, 459), (432, 400, 464, 496), (396, 427, 491, 460), (433, 401, 465, 497), (397, 428, 492, 461), (434, 402, 466, 498), (398, 429, 493, 462), (435, 403, 467, 499), (399, 430, 494, 463), (436, 404, 468, 500), (400, 431, 495, 464), (437, 405, 469, 501), (401, 432, 496, 465), (513, 544, 512, 575, 543, 574, 542, 573, 541, 572, 540, 571, 539, 570, 538, 569, 537, 568, 536, 567, 535, 566, 534, 565, 533, 564, 532, 563, 531, 562, 530, 561, 529, 560, 528, 559, 527, 558, 526, 557, 525, 556, 524, 555, 523, 554, 522, 553, 521, 552, 520, 551, 519, 550, 518, 549, 517, 548, 516, 547, 515, 546, 514, 545), (493, 461, 525, 557), (457, 488, 552, 521), (494, 462, 526, 558), (458, 489, 553, 522), (495, 463, 527, 559), (459, 490, 554, 523), (496, 464, 528, 560), (460, 491, 555, 524), (497, 465, 529, 561), (461, 492, 556, 525), (498, 466, 530, 562), (462, 493, 557, 526), (499, 467, 531, 563), (463, 494, 558, 527), (500, 468, 532, 564), (464, 495, 559, 528), (501, 469, 533, 565), (465, 496, 560, 529), (502, 470, 534, 566), (466, 497, 561, 530), (503, 471, 535, 567), (467, 498, 562, 531), (504, 472, 536, 568), (468, 499, 563, 532), (505, 473, 537, 569), (469, 500, 564, 533), (506, 474, 538, 570), (480, 448, 512, 544), (470, 501, 565, 534), (507, 475, 539, 571), (481, 449, 513, 545), (471, 502, 566, 535), (508, 476, 540, 572), (482, 450, 514, 546), (472, 503, 567, 536), (509, 477, 541, 573), (483, 451, 515, 547), (473, 504, 568, 537), (510, 478, 542, 574), (484, 452, 516, 548), (474, 505, 569, 538), (511, 479, 543, 575), (485, 453, 517, 549), (475, 506, 570, 539), (449, 480, 544, 513), (486, 454, 518, 550), (476, 507, 571, 540), (450, 481, 545, 514), (487, 455, 519, 551), (477, 508, 572, 541), (451, 482, 546, 515), (488, 456, 520, 552), (478, 509, 573, 542), (452, 483, 547, 516), (489, 457, 521, 553), (479, 510, 574, 543), (453, 484, 548, 517), (490, 458, 522, 554), (448, 511, 575, 512), (454, 485, 549, 518), (491, 459, 523, 555), (455, 486, 550, 519), (492, 460, 524, 556)])
me_cylinder.polygons.foreach_set('use_smooth', [True] * 514)
_uv = me_cylinder.uv_layers.new(name='UVMap')
_uv.uv.foreach_set('vector', [0.9844, 0.75, 0.9844, 1.0, 0.9688, 1.0, 0.9688, 0.75, 0.9531, 0.75, 0.9531, 1.0, 0.9375, 1.0, 0.9375, 0.75, 0.9219, 0.75, 0.9219, 1.0, 0.9062, 1.0, 0.9062, 0.75, 0.8906, 0.75, 0.8906, 1.0, 0.875, 1.0, 0.875, 0.75, 0.8594, 0.75, 0.8594, 1.0, 0.8438, 1.0, 0.8438, 0.75, 0.8281, 0.75, 0.8281, 1.0, 0.8125, 1.0, 0.8125, 0.75, 0.7969, 0.75, 0.7969, 1.0, 0.7812, 1.0, 0.7812, 0.75, 0.7656, 0.75, 0.7656, 1.0, 0.75, 1.0, 0.75, 0.75, 0.7344, 0.75, 0.7344, 1.0, 0.7188, 1.0, 0.7188, 0.75, 0.7031, 0.75, 0.7031, 1.0, 0.6875, 1.0, 0.6875, 0.75, 0.6719, 0.75, 0.6719, 1.0, 0.6562, 1.0, 0.6562, 0.75, 0.6406, 0.75, 0.6406, 1.0, 0.625, 1.0, 0.625, 0.75, 0.6094, 0.75, 0.6094, 1.0, 0.5938, 1.0, 0.5938, 0.75, 0.5781, 0.75, 0.5781, 1.0, 0.5625, 1.0, 0.5625, 0.75, 0.5469, 0.75, 0.5469, 1.0, 0.5312, 1.0, 0.5312, 0.75, 0.5156, 0.75, 0.5156, 1.0, 0.5, 1.0, 0.5, 0.75, 0.4844, 0.75, 0.4844, 1.0, 0.4688, 1.0, 0.4688, 0.75, 0.4531, 0.75, 0.4531, 1.0, 0.4375, 1.0, 0.4375, 0.75, 0.4219, 0.75, 0.4219, 1.0, 0.4062, 1.0, 0.4062, 0.75, 0.3906, 0.75, 0.3906, 1.0, 0.375, 1.0, 0.375, 0.75, 0.3594, 0.75, 0.3594, 1.0, 0.3438, 1.0, 0.3438, 0.75, 0.3281, 0.75, 0.3281, 1.0, 0.3125, 1.0, 0.3125, 0.75, 0.2969, 0.75, 0.2969, 1.0, 0.2812, 1.0, 0.2812, 0.75, 0.2656, 0.75, 0.2656, 1.0, 0.25, 1.0, 0.25, 0.75, 0.2344, 0.75, 0.2344, 1.0, 0.2188, 1.0, 0.2188, 0.75, 0.2031, 0.75, 0.2031, 1.0, 0.1875, 1.0, 0.1875, 0.75, 0.1719, 0.75, 0.1719, 1.0, 0.1562, 1.0, 0.1562, 0.75, 0.1406, 0.75, 0.1406, 1.0, 0.125, 1.0, 0.125, 0.75, 0.1094, 0.75, 0.1094, 1.0, 0.09375, 1.0, 0.09375, 0.75, 0.07812, 0.75, 0.07812, 1.0, 0.0625, 1.0, 0.0625, 0.75, 0.7344, 1.0, 0.75, 1.0, 0.75, 1.0, 0.7344, 1.0, 0.04688, 0.75, 0.04688, 1.0, 0.03125, 1.0, 0.03125, 0.75, 0.01562, 0.75, 0.01562, 1.0, 0.0, 1.0, 0.0, 0.75, 0.4531, 0.5, 0.4375, 0.5, 0.4375, 0.5, 0.4531, 0.5, 0.01562, 0.5, 0.01562, 0.75, 0.0, 0.75, 0.0, 0.5, 0.03125, 0.5, 0.03125, 0.75, 0.01562, 0.75, 0.01562, 0.5, 0.03125, 0.75, 0.03125, 1.0, 0.01562, 1.0, 0.01562, 0.75, 0.04688, 0.5, 0.04688, 0.75, 0.03125, 0.75, 0.03125, 0.5, 0.0625, 0.5, 0.0625, 0.75, 0.04688, 0.75, 0.04688, 0.5, 0.0625, 0.75, 0.0625, 1.0, 0.04688, 1.0, 0.04688, 0.75, 0.07812, 0.5, 0.07812, 0.75, 0.0625, 0.75, 0.0625, 0.5, 0.09375, 0.5, 0.09375, 0.75, 0.07812, 0.75, 0.07812, 0.5, 0.09375, 0.75, 0.09375, 1.0, 0.07812, 1.0, 0.07812, 0.75, 0.1094, 0.5, 0.1094, 0.75, 0.09375, 0.75, 0.09375, 0.5, 0.125, 0.5, 0.125, 0.75, 0.1094, 0.75, 0.1094, 0.5, 0.125, 0.75, 0.125, 1.0, 0.1094, 1.0, 0.1094, 0.75, 0.1406, 0.5, 0.1406, 0.75, 0.125, 0.75, 0.125, 0.5, 0.1562, 0.5, 0.1562, 0.75, 0.1406, 0.75, 0.1406, 0.5, 0.1562, 0.75, 0.1562, 1.0, 0.1406, 1.0, 0.1406, 0.75, 0.1719, 0.5, 0.1719, 0.75, 0.1562, 0.75, 0.1562, 0.5, 0.1875, 0.5, 0.1875, 0.75, 0.1719, 0.75, 0.1719, 0.5, 0.1875, 0.75, 0.1875, 1.0, 0.1719, 1.0, 0.1719, 0.75, 0.2031, 0.5, 0.2031, 0.75, 0.1875, 0.75, 0.1875, 0.5, 0.2188, 0.5, 0.2188, 0.75, 0.2031, 0.75, 0.2031, 0.5, 0.2188, 0.75, 0.2188, 1.0, 0.2031, 1.0, 0.2031, 0.75, 0.2344, 0.5, 0.2344, 0.75, 0.2188, 0.75, 0.2188, 0.5, 0.25, 0.5, 0.25, 0.75, 0.2344, 0.75, 0.2344, 0.5, 0.25, 0.75, 0.25, 1.0, 0.2344, 1.0, 0.2344, 0.75, 0.2656, 0.5, 0.2656, 0.75, 0.25, 0.75, 0.25, 0.5, 0.2812, 0.5, 0.2812, 0.75, 0.2656, 0.75, 0.2656, 0.5, 0.2812, 0.75, 0.2812, 1.0, 0.2656, 1.0, 0.2656, 0.75, 0.2969, 0.5, 0.2969, 0.75, 0.2812, 0.75, 0.2812, 0.5, 0.3125, 0.5, 0.3125, 0.75, 0.2969, 0.75, 0.2969, 0.5, 0.3125, 0.75, 0.3125, 1.0, 0.2969, 1.0, 0.2969, 0.75, 0.3281, 0.5, 0.3281, 0.75, 0.3125, 0.75, 0.3125, 0.5, 0.3438, 0.5, 0.3438, 0.75, 0.3281, 0.75, 0.3281, 0.5, 0.3438, 0.75, 0.3438, 1.0, 0.3281, 1.0, 0.3281, 0.75, 0.3594, 0.5, 0.3594, 0.75, 0.3438, 0.75, 0.3438, 0.5, 0.375, 0.5, 0.375, 0.75, 0.3594, 0.75, 0.3594, 0.5, 0.375, 0.75, 0.375, 1.0, 0.3594, 1.0, 0.3594, 0.75, 0.3906, 0.5, 0.3906, 0.75, 0.375, 0.75, 0.375, 0.5, 0.4062, 0.5, 0.4062, 0.75, 0.3906, 0.75, 0.3906, 0.5, 0.4062, 0.75, 0.4062, 1.0, 0.3906, 1.0, 0.3906, 0.75, 0.4219, 0.5, 0.4219, 0.75, 0.4062, 0.75, 0.4062, 0.5, 0.4375, 0.5, 0.4375, 0.75, 0.4219, 0.75, 0.4219, 0.5, 0.4375, 0.75, 0.4375, 1.0, 0.4219, 1.0, 0.4219, 0.75, 0.4531, 0.5, 0.4531, 0.75, 0.4375, 0.75, 0.4375, 0.5, 0.4688, 0.5, 0.4688, 0.75, 0.4531, 0.75, 0.4531, 0.5, 0.4688, 0.75, 0.4688, 1.0, 0.4531, 1.0, 0.4531, 0.75, 0.4844, 0.5, 0.4844, 0.75, 0.4688, 0.75, 0.4688, 0.5, 0.5, 0.5, 0.5, 0.75, 0.4844, 0.75, 0.4844, 0.5, 0.5, 0.75, 0.5, 1.0, 0.4844, 1.0, 0.4844, 0.75, 0.5156, 0.5, 0.5156, 0.75, 0.5, 0.75, 0.5, 0.5, 0.5312, 0.5, 0.5312, 0.75, 0.5156, 0.75, 0.5156, 0.5, 0.5312, 0.75, 0.5312, 1.0, 0.5156, 1.0, 0.5156, 0.75, 0.5469, 0.5, 0.5469, 0.75, 0.5312, 0.75, 0.5312, 0.5, 0.5625, 0.5, 0.5625, 0.75, 0.5469, 0.75, 0.5469, 0.5, 0.5625, 0.75, 0.5625, 1.0, 0.5469, 1.0, 0.5469, 0.75, 0.5781, 0.5, 0.5781, 0.75, 0.5625, 0.75, 0.5625, 0.5, 0.5938, 0.5, 0.5938, 0.75, 0.5781, 0.75, 0.5781, 0.5, 0.5938, 0.75, 0.5938, 1.0, 0.5781, 1.0, 0.5781, 0.75, 0.6094, 0.5, 0.6094, 0.75, 0.5938, 0.75, 0.5938, 0.5, 0.625, 0.5, 0.625, 0.75, 0.6094, 0.75, 0.6094, 0.5, 0.625, 0.75, 0.625, 1.0, 0.6094, 1.0, 0.6094, 0.75, 0.6406, 0.5, 0.6406, 0.75, 0.625, 0.75, 0.625, 0.5, 0.6562, 0.5, 0.6562, 0.75, 0.6406, 0.75, 0.6406, 0.5, 0.6562, 0.75, 0.6562, 1.0, 0.6406, 1.0, 0.6406, 0.75, 0.6719, 0.5, 0.6719, 0.75, 0.6562, 0.75, 0.6562, 0.5, 0.6875, 0.5, 0.6875, 0.75, 0.6719, 0.75, 0.6719, 0.5, 0.6875, 0.75, 0.6875, 1.0, 0.6719, 1.0, 0.6719, 0.75, 0.7031, 0.5, 0.7031, 0.75, 0.6875, 0.75, 0.6875, 0.5, 0.7188, 0.5, 0.7188, 0.75, 0.7031, 0.75, 0.7031, 0.5, 0.7188, 0.75, 0.7188, 1.0, 0.7031, 1.0, 0.7031, 0.75, 0.7344, 0.5, 0.7344, 0.75, 0.7188, 0.75, 0.7188, 0.5, 0.75, 0.5, 0.75, 0.75, 0.7344, 0.75, 0.7344, 0.5, 0.75, 0.75, 0.75, 1.0, 0.7344, 1.0, 0.7344, 0.75, 0.7656, 0.5, 0.7656, 0.75, 0.75, 0.75, 0.75, 0.5, 0.7812, 0.5, 0.7812, 0.75, 0.7656, 0.75, 0.7656, 0.5, 0.7812, 0.75, 0.7812, 1.0, 0.7656, 1.0, 0.7656, 0.75, 0.7969, 0.5, 0.7969, 0.75, 0.7812, 0.75, 0.7812, 0.5, 0.8125, 0.5, 0.8125, 0.75, 0.7969, 0.75, 0.7969, 0.5, 0.8125, 0.75, 0.8125, 1.0, 0.7969, 1.0, 0.7969, 0.75, 0.8281, 0.5, 0.8281, 0.75, 0.8125, 0.75, 0.8125, 0.5, 0.8438, 0.5, 0.8438, 0.75, 0.8281, 0.75, 0.8281, 0.5, 0.8438, 0.75, 0.8438, 1.0, 0.8281, 1.0, 0.8281, 0.75, 0.8594, 0.5, 0.8594, 0.75, 0.8438, 0.75, 0.8438, 0.5, 0.875, 0.5, 0.875, 0.75, 0.8594, 0.75, 0.8594, 0.5, 0.875, 0.75, 0.875, 1.0, 0.8594, 1.0, 0.8594, 0.75, 0.8906, 0.5, 0.8906, 0.75, 0.875, 0.75, 0.875, 0.5, 0.9062, 0.5, 0.9062, 0.75, 0.8906, 0.75, 0.8906, 0.5, 0.9062, 0.75, 0.9062, 1.0, 0.8906, 1.0, 0.8906, 0.75, 0.9219, 0.5, 0.9219, 0.75, 0.9062, 0.75, 0.9062, 0.5, 0.9375, 0.5, 0.9375, 0.75, 0.9219, 0.75, 0.9219, 0.5, 0.9375, 0.75, 0.9375, 1.0, 0.9219, 1.0, 0.9219, 0.75, 0.9531, 0.5, 0.9531, 0.75, 0.9375, 0.75, 0.9375, 0.5, 0.9688, 0.5, 0.9688, 0.75, 0.9531, 0.75, 0.9531, 0.5, 0.9688, 0.75, 0.9688, 1.0, 0.9531, 1.0, 0.9531, 0.75, 0.9844, 0.5, 0.9844, 0.75, 0.9688, 0.75, 0.9688, 0.5, 1.0, 0.5, 1.0, 0.75, 0.9844, 0.75, 0.9844, 0.5, 1.0, 0.75, 1.0, 1.0, 0.9844, 1.0, 0.9844, 0.75, 0.5312, 0.5, 0.5156, 0.5, 0.5156, 0.5, 0.5312, 0.5, 0.375, 0.5, 0.3594, 0.5, 0.3594, 0.5, 0.375, 0.5, 0.9844, 0.5, 0.9688, 0.5, 0.9688, 0.5, 0.9844, 0.5, 0.1719, 0.5, 0.1562, 0.5, 0.1562, 0.5, 0.1719, 0.5, 0.09375, 0.5, 0.07812, 0.5, 0.07812, 0.5, 0.09375, 0.5, 0.9062, 0.5, 0.8906, 0.5, 0.8906, 0.5, 0.9062, 0.5, 0.7031, 0.5, 0.6875, 0.5, 0.6875, 0.5, 0.7031, 0.5, 0.625, 0.5, 0.6094, 0.5, 0.6094, 0.5, 0.625, 0.5, 0.4219, 0.5, 0.4062, 0.5, 0.4062, 0.5, 0.4219, 0.5, 0.3438, 0.5, 0.3281, 0.5, 0.3281, 0.5, 0.3438, 0.5, 0.1406, 0.5, 0.125, 0.5, 0.125, 0.5, 0.1406, 0.5, 0.0625, 0.5, 0.04688, 0.5, 0.04688, 0.5, 0.0625, 0.5, 0.9531, 0.5, 0.9375, 0.5, 0.9375, 0.5, 0.9531, 0.5, 0.875, 0.5, 0.8594, 0.5, 0.8594, 0.5, 0.875, 0.5, 0.6719, 0.5, 0.6562, 0.5, 0.6562, 0.5, 0.6719, 0.5, 0.5938, 0.5, 0.5781, 0.5, 0.5781, 0.5, 0.5938, 0.5, 0.3906, 0.5, 0.375, 0.5, 0.375, 0.5, 0.3906, 0.5, 0.3125, 0.5, 0.2969, 0.5, 0.2969, 0.5, 0.3125, 0.5, 0.1094, 0.5, 0.09375, 0.5, 0.09375, 0.5, 0.1094, 0.5, 0.03125, 0.5, 0.01562, 0.5, 0.01562, 0.5, 0.03125, 0.5, 0.9219, 0.5, 0.9062, 0.5, 0.9062, 0.5, 0.9219, 0.5, 0.8438, 0.5, 0.8281, 0.5, 0.8281, 0.5, 0.8438, 0.5, 0.6406, 0.5, 0.625, 0.5, 0.625, 0.5, 0.6406, 0.5, 0.5625, 0.5, 0.5469, 0.5, 0.5469, 0.5, 0.5625, 0.5, 0.3594, 0.5, 0.3438, 0.5, 0.3438, 0.5, 0.3594, 0.5, 0.2812, 0.5, 0.2656, 0.5, 0.2656, 0.5, 0.2812, 0.5, 0.07812, 0.5, 0.0625, 0.5, 0.0625, 0.5, 0.07812, 0.5, 0.8906, 0.5, 0.875, 0.5, 0.875, 0.5, 0.8906, 0.5, 0.8125, 0.5, 0.7969, 0.5, 0.7969, 0.5, 0.8125, 0.5, 0.6094, 0.5, 0.5938, 0.5, 0.5938, 0.5, 0.6094, 0.5, 0.5312, 0.5, 0.5156, 0.5, 0.5156, 0.5, 0.5312, 0.5, 0.3281, 0.5, 0.3125, 0.5, 0.3125, 0.5, 0.3281, 0.5, 0.25, 0.5, 0.2344, 0.5, 0.2344, 0.5, 0.25, 0.5, 0.04688, 0.5, 0.03125, 0.5, 0.03125, 0.5, 0.04688, 0.5, 0.8594, 0.5, 0.8438, 0.5, 0.8438, 0.5, 0.8594, 0.5, 0.7812, 0.5, 0.7656, 0.5, 0.7656, 0.5, 0.7812, 0.5, 0.5781, 0.5, 0.5625, 0.5, 0.5625, 0.5, 0.5781, 0.5, 0.5, 0.5, 0.4844, 0.5, 0.4844, 0.5, 0.5, 0.5, 0.2969, 0.5, 0.2812, 0.5, 0.2812, 0.5, 0.2969, 0.5, 0.2188, 0.5, 0.2031, 0.5, 0.2031, 0.5, 0.2188, 0.5, 0.01562, 0.5, 0.0, 0.5, 0.0, 0.5, 0.01562, 0.5, 0.8281, 0.5, 0.8125, 0.5, 0.8125, 0.5, 0.8281, 0.5, 0.75, 0.5, 0.7344, 0.5, 0.7344, 0.5, 0.75, 0.5, 0.5469, 0.5, 0.5312, 0.5, 0.5312, 0.5, 0.5469, 0.5, 0.4688, 0.5, 0.4531, 0.5, 0.4531, 0.5, 0.4688, 0.5, 1.0, 0.5, 0.9844, 0.5, 0.9844, 0.5, 1.0, 0.5, 0.2656, 0.5, 0.25, 0.5, 0.25, 0.5, 0.2656, 0.5, 0.1875, 0.5, 0.1719, 0.5, 0.1719, 0.5, 0.1875, 0.5, 0.7969, 0.5, 0.7812, 0.5, 0.7812, 0.5, 0.7969, 0.5, 0.7188, 0.5, 0.7031, 0.5, 0.7031, 0.5, 0.7188, 0.5, 0.5156, 0.5, 0.5, 0.5, 0.5, 0.5, 0.5156, 0.5, 0.4375, 0.5, 0.4219, 0.5, 0.4219, 0.5, 0.4375, 0.5, 0.2344, 0.5, 0.2188, 0.5, 0.2188, 0.5, 0.2344, 0.5, 0.1562, 0.5, 0.1406, 0.5, 0.1406, 0.5, 0.1562, 0.5, 0.9688, 0.5, 0.9531, 0.5, 0.9531, 0.5, 0.9688, 0.5, 0.7656, 0.5, 0.75, 0.5, 0.75, 0.5, 0.7656, 0.5, 0.6875, 0.5, 0.6719, 0.5, 0.6719, 0.5, 0.6875, 0.5, 0.4844, 0.5, 0.4688, 0.5, 0.4688, 0.5, 0.4844, 0.5, 0.4062, 0.5, 0.3906, 0.5, 0.3906, 0.5, 0.4062, 0.5, 0.2031, 0.5, 0.1875, 0.5, 0.1875, 0.5, 0.2031, 0.5, 0.125, 0.5, 0.1094, 0.5, 0.1094, 0.5, 0.125, 0.5, 0.9375, 0.5, 0.9219, 0.5, 0.9219, 0.5, 0.9375, 0.5, 0.7344, 0.5, 0.7188, 0.5, 0.7188, 0.5, 0.7344, 0.5, 0.6562, 0.5, 0.6406, 0.5, 0.6406, 0.5, 0.6562, 0.5, 0.4375, 0.5, 0.4219, 0.5, 0.4219, 0.5, 0.4375, 0.5, 0.3281, 0.5, 0.3125, 0.5, 0.3125, 0.5, 0.3281, 0.5, 0.5, 0.5, 0.4844, 0.5, 0.4844, 0.5, 0.5, 0.5, 0.2969, 0.5, 0.2812, 0.5, 0.2812, 0.5, 0.2969, 0.5, 0.4688, 0.5, 0.4531, 0.5, 0.4531, 0.5, 0.4688, 0.5, 0.2656, 0.5, 0.25, 0.5, 0.25, 0.5, 0.2656, 0.5, 0.4375, 0.5, 0.4219, 0.5, 0.4219, 0.5, 0.4375, 0.5, 0.2344, 0.5, 0.2188, 0.5, 0.2188, 0.5, 0.2344, 0.5, 0.4062, 0.5, 0.3906, 0.5, 0.3906, 0.5, 0.4062, 0.5, 0.2031, 0.5, 0.1875, 0.5, 0.1875, 0.5, 0.2031, 0.5, 0.375, 0.5, 0.3594, 0.5, 0.3594, 0.5, 0.375, 0.5, 0.1719, 0.5, 0.1562, 0.5, 0.1562, 0.5, 0.1719, 0.5, 0.9844, 0.5, 0.9688, 0.5, 0.9688, 0.5, 0.9844, 0.5, 0.3438, 0.5, 0.3281, 0.5, 0.3281, 0.5, 0.3438, 0.5, 0.1406, 0.5, 0.125, 0.5, 0.125, 0.5, 0.1406, 0.5, 0.9531, 0.5, 0.9375, 0.5, 0.9375, 0.5, 0.9531, 0.5, 0.3125, 0.5, 0.2969, 0.5, 0.2969, 0.5, 0.3125, 0.5, 0.1094, 0.5, 0.09375, 0.5, 0.09375, 0.5, 0.1094, 0.5, 0.9219, 0.5, 0.9062, 0.5, 0.9062, 0.5, 0.9219, 0.5, 0.2812, 0.5, 0.2656, 0.5, 0.2656, 0.5, 0.2812, 0.5, 0.07812, 0.5, 0.0625, 0.5, 0.0625, 0.5, 0.07812, 0.5, 0.8906, 0.5, 0.875, 0.5, 0.875, 0.5, 0.8906, 0.5, 0.25, 0.5, 0.2344, 0.5, 0.2344, 0.5, 0.25, 0.5, 0.04688, 0.5, 0.03125, 0.5, 0.03125, 0.5, 0.04688, 0.5, 0.8594, 0.5, 0.8438, 0.5, 0.8438, 0.5, 0.8594, 0.5, 0.2188, 0.5, 0.2031, 0.5, 0.2031, 0.5, 0.2188, 0.5, 0.01562, 0.5, 0.0, 0.5, 0.0, 0.5, 0.01562, 0.5, 0.8281, 0.5, 0.8125, 0.5, 0.8125, 0.5, 0.8281, 0.5, 0.1875, 0.5, 0.1719, 0.5, 0.1719, 0.5, 0.1875, 0.5, 1.0, 0.5, 0.9844, 0.5, 0.9844, 0.5, 1.0, 0.5, 0.7969, 0.5, 0.7812, 0.5, 0.7812, 0.5, 0.7969, 0.5, 0.1562, 0.5, 0.1406, 0.5, 0.1406, 0.5, 0.1562, 0.5, 0.9688, 0.5, 0.9531, 0.5, 0.9531, 0.5, 0.9688, 0.5, 0.7656, 0.5, 0.75, 0.5, 0.75, 0.5, 0.7656, 0.5, 0.125, 0.5, 0.1094, 0.5, 0.1094, 0.5, 0.125, 0.5, 0.9375, 0.5, 0.9219, 0.5, 0.9219, 0.5, 0.9375, 0.5, 0.7344, 0.5, 0.7188, 0.5, 0.7188, 0.5, 0.7344, 0.5, 0.09375, 0.5, 0.07812, 0.5, 0.07812, 0.5, 0.09375, 0.5, 0.9062, 0.5, 0.8906, 0.5, 0.8906, 0.5, 0.9062, 0.5, 0.7031, 0.5, 0.6875, 0.5, 0.6875, 0.5, 0.7031, 0.5, 0.0625, 0.5, 0.04688, 0.5, 0.04688, 0.5, 0.0625, 0.5, 0.875, 0.5, 0.8594, 0.5, 0.8594, 0.5, 0.875, 0.5, 0.6719, 0.5, 0.6562, 0.5, 0.6562, 0.5, 0.6719, 0.5, 0.03125, 0.5, 0.01562, 0.5, 0.01562, 0.5, 0.03125, 0.5, 0.8438, 0.5, 0.8281, 0.5, 0.8281, 0.5, 0.8438, 0.5, 0.6406, 0.5, 0.625, 0.5, 0.625, 0.5, 0.6406, 0.5, 0.8125, 0.5, 0.7969, 0.5, 0.7969, 0.5, 0.8125, 0.5, 0.6094, 0.5, 0.5938, 0.5, 0.5938, 0.5, 0.6094, 0.5, 0.7812, 0.5, 0.7656, 0.5, 0.7656, 0.5, 0.7812, 0.5, 0.5781, 0.5, 0.5625, 0.5, 0.5625, 0.5, 0.5781, 0.5, 0.75, 0.5, 0.7344, 0.5, 0.7344, 0.5, 0.75, 0.5, 0.5469, 0.5, 0.5312, 0.5, 0.5312, 0.5, 0.5469, 0.5, 0.7188, 0.5, 0.7031, 0.5, 0.7031, 0.5, 0.7188, 0.5, 0.5156, 0.5, 0.5, 0.5, 0.5, 0.5, 0.5156, 0.5, 0.6875, 0.5, 0.6719, 0.5, 0.6719, 0.5, 0.6875, 0.5, 0.4844, 0.5, 0.4688, 0.5, 0.4688, 0.5, 0.4844, 0.5, 0.6562, 0.5, 0.6406, 0.5, 0.6406, 0.5, 0.6562, 0.5, 0.4531, 0.5, 0.4375, 0.5, 0.4375, 0.5, 0.4531, 0.5, 0.625, 0.5, 0.6094, 0.5, 0.6094, 0.5, 0.625, 0.5, 0.4219, 0.5, 0.4062, 0.5, 0.4062, 0.5, 0.4219, 0.5, 0.5938, 0.5, 0.5781, 0.5, 0.5781, 0.5, 0.5938, 0.5, 0.3906, 0.5, 0.375, 0.5, 0.375, 0.5, 0.3906, 0.5, 0.5625, 0.5, 0.5469, 0.5, 0.5469, 0.5, 0.5625, 0.5, 0.3594, 0.5, 0.3438, 0.5, 0.3438, 0.5, 0.3594, 0.5, 0.75, 0.49, 0.7734, 0.4877, 0.7968, 0.4854, 0.8193, 0.4786, 0.8418, 0.4717, 0.8626, 0.4606, 0.8833, 0.4496, 0.9015, 0.4346, 0.9197, 0.4197, 0.9346, 0.4015, 0.9496, 0.3833, 0.9606, 0.3626, 0.9717, 0.3418, 0.9786, 0.3193, 0.9854, 0.2968, 0.9877, 0.2734, 0.99, 0.25, 0.9877, 0.2266, 0.9854, 0.2032, 0.9786, 0.1807, 0.9717, 0.1582, 0.9606, 0.1374, 0.9496, 0.1167, 0.9346, 0.09848, 0.9197, 0.08029, 0.9015, 0.06537, 0.8833, 0.05045, 0.8626, 0.03936, 0.8418, 0.02827, 0.8193, 0.02144, 0.7968, 0.01461, 0.7734, 0.01231, 0.75, 0.01, 0.7266, 0.01231, 0.7032, 0.01461, 0.6807, 0.02144, 0.6582, 0.02827, 0.6374, 0.03936, 0.6167, 0.05045, 0.5985, 0.06537, 0.5803, 0.08029, 0.5654, 0.09848, 0.5504, 0.1167, 0.5394, 0.1374, 0.5283, 0.1582, 0.5214, 0.1807, 0.5146, 0.2032, 0.5123, 0.2266, 0.51, 0.25, 0.5123, 0.2734, 0.5146, 0.2968, 0.5214, 0.3193, 0.5283, 0.3418, 0.5394, 0.3626, 0.5504, 0.3833, 0.5654, 0.4015, 0.5803, 0.4197, 0.5985, 0.4346, 0.6167, 0.4496, 0.6374, 0.4606, 0.6582, 0.4717, 0.6807, 0.4786, 0.7032, 0.4854, 0.7266, 0.4877, 0.2344, 0.5, 0.2188, 0.5, 0.2188, 0.5, 0.2344, 0.5, 0.4062, 0.5, 0.3906, 0.5, 0.3906, 0.5, 0.4062, 0.5, 0.2031, 0.5, 0.1875, 0.5, 0.1875, 0.5, 0.2031, 0.5, 0.375, 0.5, 0.3594, 0.5, 0.3594, 0.5, 0.375, 0.5, 0.1719, 0.5, 0.1562, 0.5, 0.1562, 0.5, 0.1719, 0.5, 0.9844, 0.5, 0.9688, 0.5, 0.9688, 0.5, 0.9844, 0.5, 0.3438, 0.5, 0.3281, 0.5, 0.3281, 0.5, 0.3438, 0.5, 0.1406, 0.5, 0.125, 0.5, 0.125, 0.5, 0.1406, 0.5, 0.9531, 0.5, 0.9375, 0.5, 0.9375, 0.5, 0.9531, 0.5, 0.3125, 0.5, 0.2969, 0.5, 0.2969, 0.5, 0.3125, 0.5, 0.1094, 0.5, 0.09375, 0.5, 0.09375, 0.5, 0.1094, 0.5, 0.9219, 0.5, 0.9062, 0.5, 0.9062, 0.5, 0.9219, 0.5, 0.2812, 0.5, 0.2656, 0.5, 0.2656, 0.5, 0.2812, 0.5, 0.07812, 0.5, 0.0625, 0.5, 0.0625, 0.5, 0.07812, 0.5, 0.8906, 0.5, 0.875, 0.5, 0.875, 0.5, 0.8906, 0.5, 0.25, 0.5, 0.2344, 0.5, 0.2344, 0.5, 0.25, 0.5, 0.04688, 0.5, 0.03125, 0.5, 0.03125, 0.5, 0.04688, 0.5, 0.8594, 0.5, 0.8438, 0.5, 0.8438, 0.5, 0.8594, 0.5, 0.2188, 0.5, 0.2031, 0.5, 0.2031, 0.5, 0.2188, 0.5, 0.01562, 0.5, 0.0, 0.5, 0.0, 0.5, 0.01562, 0.5, 0.8281, 0.5, 0.8125, 0.5, 0.8125, 0.5, 0.8281, 0.5, 0.1875, 0.5, 0.1719, 0.5, 0.1719, 0.5, 0.1875, 0.5, 1.0, 0.5, 0.9844, 0.5, 0.9844, 0.5, 1.0, 0.5, 0.7969, 0.5, 0.7812, 0.5, 0.7812, 0.5, 0.7969, 0.5, 0.1562, 0.5, 0.1406, 0.5, 0.1406, 0.5, 0.1562, 0.5, 0.9688, 0.5, 0.9531, 0.5, 0.9531, 0.5, 0.9688, 0.5, 0.7656, 0.5, 0.75, 0.5, 0.75, 0.5, 0.7656, 0.5, 0.125, 0.5, 0.1094, 0.5, 0.1094, 0.5, 0.125, 0.5, 0.9375, 0.5, 0.9219, 0.5, 0.9219, 0.5, 0.9375, 0.5, 0.7344, 0.5, 0.7188, 0.5, 0.7188, 0.5, 0.7344, 0.5, 0.09375, 0.5, 0.07812, 0.5, 0.07812, 0.5, 0.09375, 0.5, 0.9062, 0.5, 0.8906, 0.5, 0.8906, 0.5, 0.9062, 0.5, 0.7031, 0.5, 0.6875, 0.5, 0.6875, 0.5, 0.7031, 0.5, 0.0625, 0.5, 0.04688, 0.5, 0.04688, 0.5, 0.0625, 0.5, 0.875, 0.5, 0.8594, 0.5, 0.8594, 0.5, 0.875, 0.5, 0.6719, 0.5, 0.6562, 0.5, 0.6562, 0.5, 0.6719, 0.5, 0.03125, 0.5, 0.01562, 0.5, 0.01562, 0.5, 0.03125, 0.5, 0.8438, 0.5, 0.8281, 0.5, 0.8281, 0.5, 0.8438, 0.5, 0.6406, 0.5, 0.625, 0.5, 0.625, 0.5, 0.6406, 0.5, 0.8125, 0.5, 0.7969, 0.5, 0.7969, 0.5, 0.8125, 0.5, 0.6094, 0.5, 0.5938, 0.5, 0.5938, 0.5, 0.6094, 0.5, 0.7812, 0.5, 0.7656, 0.5, 0.7656, 0.5, 0.7812, 0.5, 0.5781, 0.5, 0.5625, 0.5, 0.5625, 0.5, 0.5781, 0.5, 0.75, 0.5, 0.7344, 0.5, 0.7344, 0.5, 0.75, 0.5, 0.5469, 0.5, 0.5312, 0.5, 0.5312, 0.5, 0.5469, 0.5, 0.7188, 0.5, 0.7031, 0.5, 0.7031, 0.5, 0.7188, 0.5, 0.5156, 0.5, 0.5, 0.5, 0.5, 0.5, 0.5156, 0.5, 0.6875, 0.5, 0.6719, 0.5, 0.6719, 0.5, 0.6875, 0.5, 0.4844, 0.5, 0.4688, 0.5, 0.4688, 0.5, 0.4844, 0.5, 0.6562, 0.5, 0.6406, 0.5, 0.6406, 0.5, 0.6562, 0.5, 0.4531, 0.5, 0.4375, 0.5, 0.4375, 0.5, 0.4531, 0.5, 0.625, 0.5, 0.6094, 0.5, 0.6094, 0.5, 0.625, 0.5, 0.4219, 0.5, 0.4062, 0.5, 0.4062, 0.5, 0.4219, 0.5, 0.5938, 0.5, 0.5781, 0.5, 0.5781, 0.5, 0.5938, 0.5, 0.3906, 0.5, 0.375, 0.5, 0.375, 0.5, 0.3906, 0.5, 0.5625, 0.5, 0.5469, 0.5, 0.5469, 0.5, 0.5625, 0.5, 0.3594, 0.5, 0.3438, 0.5, 0.3438, 0.5, 0.3594, 0.5, 0.5312, 0.5, 0.5156, 0.5, 0.5156, 0.5, 0.5312, 0.5, 0.3281, 0.5, 0.3125, 0.5, 0.3125, 0.5, 0.3281, 0.5, 0.5, 0.5, 0.4844, 0.5, 0.4844, 0.5, 0.5, 0.5, 0.2969, 0.5, 0.2812, 0.5, 0.2812, 0.5, 0.2969, 0.5, 0.4688, 0.5, 0.4531, 0.5, 0.4531, 0.5, 0.4688, 0.5, 0.2656, 0.5, 0.25, 0.5, 0.25, 0.5, 0.2656, 0.5, 0.2969, 1.0, 0.3125, 1.0, 0.3125, 1.0, 0.2969, 1.0, 0.625, 1.0, 0.6406, 1.0, 0.6406, 1.0, 0.625, 1.0, 0.4531, 1.0, 0.4688, 1.0, 0.4688, 1.0, 0.4531, 1.0, 0.3438, 1.0, 0.3594, 1.0, 0.3594, 1.0, 0.3438, 1.0, 0.9844, 1.0, 1.0, 1.0, 1.0, 1.0, 0.9844, 1.0, 0.1719, 1.0, 0.1875, 1.0, 0.1875, 1.0, 0.1719, 1.0, 0.0625, 1.0, 0.07812, 1.0, 0.07812, 1.0, 0.0625, 1.0, 0.875, 1.0, 0.8906, 1.0, 0.8906, 1.0, 0.875, 1.0, 0.7031, 1.0, 0.7188, 1.0, 0.7188, 1.0, 0.7031, 1.0, 0.5938, 1.0, 0.6094, 1.0, 0.6094, 1.0, 0.5938, 1.0, 0.4219, 1.0, 0.4375, 1.0, 0.4375, 1.0, 0.4219, 1.0, 0.3125, 1.0, 0.3281, 1.0, 0.3281, 1.0, 0.3125, 1.0, 0.1406, 1.0, 0.1562, 1.0, 0.1562, 1.0, 0.1406, 1.0, 0.03125, 1.0, 0.04688, 1.0, 0.04688, 1.0, 0.03125, 1.0, 0.9531, 1.0, 0.9688, 1.0, 0.9688, 1.0, 0.9531, 1.0, 0.8438, 1.0, 0.8594, 1.0, 0.8594, 1.0, 0.8438, 1.0, 0.6719, 1.0, 0.6875, 1.0, 0.6875, 1.0, 0.6719, 1.0, 0.5625, 1.0, 0.5781, 1.0, 0.5781, 1.0, 0.5625, 1.0, 0.3906, 1.0, 0.4062, 1.0, 0.4062, 1.0, 0.3906, 1.0, 0.2812, 1.0, 0.2969, 1.0, 0.2969, 1.0, 0.2812, 1.0, 0.1094, 1.0, 0.125, 1.0, 0.125, 1.0, 0.1094, 1.0, 0.0, 1.0, 0.01562, 1.0, 0.01562, 1.0, 0.0, 1.0, 0.9219, 1.0, 0.9375, 1.0, 0.9375, 1.0, 0.9219, 1.0, 0.8125, 1.0, 0.8281, 1.0, 0.8281, 1.0, 0.8125, 1.0, 0.6406, 1.0, 0.6562, 1.0, 0.6562, 1.0, 0.6406, 1.0, 0.5312, 1.0, 0.5469, 1.0, 0.5469, 1.0, 0.5312, 1.0, 0.3594, 1.0, 0.375, 1.0, 0.375, 1.0, 0.3594, 1.0, 0.25, 1.0, 0.2656, 1.0, 0.2656, 1.0, 0.25, 1.0, 0.07812, 1.0, 0.09375, 1.0, 0.09375, 1.0, 0.07812, 1.0, 0.8906, 1.0, 0.9062, 1.0, 0.9062, 1.0, 0.8906, 1.0, 0.7812, 1.0, 0.7969, 1.0, 0.7969, 1.0, 0.7812, 1.0, 0.6094, 1.0, 0.625, 1.0, 0.625, 1.0, 0.6094, 1.0, 0.5, 1.0, 0.5156, 1.0, 0.5156, 1.0, 0.5, 1.0, 0.3281, 1.0, 0.3438, 1.0, 0.3438, 1.0, 0.3281, 1.0, 0.2188, 1.0, 0.2344, 1.0, 0.2344, 1.0, 0.2188, 1.0, 0.04688, 1.0, 0.0625, 1.0, 0.0625, 1.0, 0.04688, 1.0, 0.8594, 1.0, 0.875, 1.0, 0.875, 1.0, 0.8594, 1.0, 0.75, 1.0, 0.7656, 1.0, 0.7656, 1.0, 0.75, 1.0, 0.5781, 1.0, 0.5938, 1.0, 0.5938, 1.0, 0.5781, 1.0, 0.4688, 1.0, 0.4844, 1.0, 0.4844, 1.0, 0.4688, 1.0, 0.2969, 1.0, 0.3125, 1.0, 0.3125, 1.0, 0.2969, 1.0, 0.1875, 1.0, 0.2031, 1.0, 0.2031, 1.0, 0.1875, 1.0, 0.01562, 1.0, 0.03125, 1.0, 0.03125, 1.0, 0.01562, 1.0, 0.8281, 1.0, 0.8438, 1.0, 0.8438, 1.0, 0.8281, 1.0, 0.7188, 1.0, 0.7344, 1.0, 0.7344, 1.0, 0.7188, 1.0, 0.5469, 1.0, 0.5625, 1.0, 0.5625, 1.0, 0.5469, 1.0, 0.4375, 1.0, 0.4531, 1.0, 0.4531, 1.0, 0.4375, 1.0, 0.9688, 1.0, 0.9844, 1.0, 0.9844, 1.0, 0.9688, 1.0, 0.2656, 1.0, 0.2812, 1.0, 0.2812, 1.0, 0.2656, 1.0, 0.1562, 1.0, 0.1719, 1.0, 0.1719, 1.0, 0.1562, 1.0, 0.7969, 1.0, 0.8125, 1.0, 0.8125, 1.0, 0.7969, 1.0, 0.6875, 1.0, 0.7031, 1.0, 0.7031, 1.0, 0.6875, 1.0, 0.5156, 1.0, 0.5312, 1.0, 0.5312, 1.0, 0.5156, 1.0, 0.4062, 1.0, 0.4219, 1.0, 0.4219, 1.0, 0.4062, 1.0, 0.2344, 1.0, 0.25, 1.0, 0.25, 1.0, 0.2344, 1.0, 0.125, 1.0, 0.1406, 1.0, 0.1406, 1.0, 0.125, 1.0, 0.9375, 1.0, 0.9531, 1.0, 0.9531, 1.0, 0.9375, 1.0, 0.7656, 1.0, 0.7812, 1.0, 0.7812, 1.0, 0.7656, 1.0, 0.6562, 1.0, 0.6719, 1.0, 0.6719, 1.0, 0.6562, 1.0, 0.4844, 1.0, 0.5, 1.0, 0.5, 1.0, 0.4844, 1.0, 0.375, 1.0, 0.3906, 1.0, 0.3906, 1.0, 0.375, 1.0, 0.2031, 1.0, 0.2188, 1.0, 0.2188, 1.0, 0.2031, 1.0, 0.09375, 1.0, 0.1094, 1.0, 0.1094, 1.0, 0.09375, 1.0, 0.9062, 1.0, 0.9219, 1.0, 0.9219, 1.0, 0.9062, 1.0, 0.75, 1.0, 0.7656, 1.0, 0.7656, 1.0, 0.75, 1.0, 0.4375, 1.0, 0.4531, 1.0, 0.4531, 1.0, 0.4375, 1.0, 0.2656, 1.0, 0.2812, 1.0, 0.2812, 1.0, 0.2656, 1.0, 0.4062, 1.0, 0.4219, 1.0, 0.4219, 1.0, 0.4062, 1.0, 0.2344, 1.0, 0.25, 1.0, 0.25, 1.0, 0.2344, 1.0, 0.375, 1.0, 0.3906, 1.0, 0.3906, 1.0, 0.375, 1.0, 0.2031, 1.0, 0.2188, 1.0, 0.2188, 1.0, 0.2031, 1.0, 0.3438, 1.0, 0.3594, 1.0, 0.3594, 1.0, 0.3438, 1.0, 0.1719, 1.0, 0.1875, 1.0, 0.1875, 1.0, 0.1719, 1.0, 0.9844, 1.0, 1.0, 1.0, 1.0, 1.0, 0.9844, 1.0, 0.3125, 1.0, 0.3281, 1.0, 0.3281, 1.0, 0.3125, 1.0, 0.1406, 1.0, 0.1562, 1.0, 0.1562, 1.0, 0.1406, 1.0, 0.9531, 1.0, 0.9688, 1.0, 0.9688, 1.0, 0.9531, 1.0, 0.2812, 1.0, 0.2969, 1.0, 0.2969, 1.0, 0.2812, 1.0, 0.1094, 1.0, 0.125, 1.0, 0.125, 1.0, 0.1094, 1.0, 0.9219, 1.0, 0.9375, 1.0, 0.9375, 1.0, 0.9219, 1.0, 0.25, 1.0, 0.2656, 1.0, 0.2656, 1.0, 0.25, 1.0, 0.07812, 1.0, 0.09375, 1.0, 0.09375, 1.0, 0.07812, 1.0, 0.8906, 1.0, 0.9062, 1.0, 0.9062, 1.0, 0.8906, 1.0, 0.2188, 1.0, 0.2344, 1.0, 0.2344, 1.0, 0.2188, 1.0, 0.04688, 1.0, 0.0625, 1.0, 0.0625, 1.0, 0.04688, 1.0, 0.8594, 1.0, 0.875, 1.0, 0.875, 1.0, 0.8594, 1.0, 0.1875, 1.0, 0.2031, 1.0, 0.2031, 1.0, 0.1875, 1.0, 0.01562, 1.0, 0.03125, 1.0, 0.03125, 1.0, 0.01562, 1.0, 0.8281, 1.0, 0.8438, 1.0, 0.8438, 1.0, 0.8281, 1.0, 0.1562, 1.0, 0.1719, 1.0, 0.1719, 1.0, 0.1562, 1.0, 0.9688, 1.0, 0.9844, 1.0, 0.9844, 1.0, 0.9688, 1.0, 0.7969, 1.0, 0.8125, 1.0, 0.8125, 1.0, 0.7969, 1.0, 0.125, 1.0, 0.1406, 1.0, 0.1406, 1.0, 0.125, 1.0, 0.9375, 1.0, 0.9531, 1.0, 0.9531, 1.0, 0.9375, 1.0, 0.7656, 1.0, 0.7812, 1.0, 0.7812, 1.0, 0.7656, 1.0, 0.09375, 1.0, 0.1094, 1.0, 0.1094, 1.0, 0.09375, 1.0, 0.9062, 1.0, 0.9219, 1.0, 0.9219, 1.0, 0.9062, 1.0, 0.7344, 1.0, 0.75, 1.0, 0.75, 1.0, 0.7344, 1.0, 0.0625, 1.0, 0.07812, 1.0, 0.07812, 1.0, 0.0625, 1.0, 0.875, 1.0, 0.8906, 1.0, 0.8906, 1.0, 0.875, 1.0, 0.7031, 1.0, 0.7188, 1.0, 0.7188, 1.0, 0.7031, 1.0, 0.03125, 1.0, 0.04688, 1.0, 0.04688, 1.0, 0.03125, 1.0, 0.8438, 1.0, 0.8594, 1.0, 0.8594, 1.0, 0.8438, 1.0, 0.6719, 1.0, 0.6875, 1.0, 0.6875, 1.0, 0.6719, 1.0, 0.0, 1.0, 0.01562, 1.0, 0.01562, 1.0, 0.0, 1.0, 0.8125, 1.0, 0.8281, 1.0, 0.8281, 1.0, 0.8125, 1.0, 0.6406, 1.0, 0.6562, 1.0, 0.6562, 1.0, 0.6406, 1.0, 0.7812, 1.0, 0.7969, 1.0, 0.7969, 1.0, 0.7812, 1.0, 0.6094, 1.0, 0.625, 1.0, 0.625, 1.0, 0.6094, 1.0, 0.75, 1.0, 0.7656, 1.0, 0.7656, 1.0, 0.75, 1.0, 0.5781, 1.0, 0.5938, 1.0, 0.5938, 1.0, 0.5781, 1.0, 0.7188, 1.0, 0.7344, 1.0, 0.7344, 1.0, 0.7188, 1.0, 0.5469, 1.0, 0.5625, 1.0, 0.5625, 1.0, 0.5469, 1.0, 0.6875, 1.0, 0.7031, 1.0, 0.7031, 1.0, 0.6875, 1.0, 0.5156, 1.0, 0.5312, 1.0, 0.5312, 1.0, 0.5156, 1.0, 0.6562, 1.0, 0.6719, 1.0, 0.6719, 1.0, 0.6562, 1.0, 0.4844, 1.0, 0.5, 1.0, 0.5, 1.0, 0.4844, 1.0, 0.625, 1.0, 0.6406, 1.0, 0.6406, 1.0, 0.625, 1.0, 0.4531, 1.0, 0.4688, 1.0, 0.4688, 1.0, 0.4531, 1.0, 0.5938, 1.0, 0.6094, 1.0, 0.6094, 1.0, 0.5938, 1.0, 0.4219, 1.0, 0.4375, 1.0, 0.4375, 1.0, 0.4219, 1.0, 0.5625, 1.0, 0.5781, 1.0, 0.5781, 1.0, 0.5625, 1.0, 0.3906, 1.0, 0.4062, 1.0, 0.4062, 1.0, 0.3906, 1.0, 0.5312, 1.0, 0.5469, 1.0, 0.5469, 1.0, 0.5312, 1.0, 0.3594, 1.0, 0.375, 1.0, 0.375, 1.0, 0.3594, 1.0, 0.5, 1.0, 0.5156, 1.0, 0.5156, 1.0, 0.5, 1.0, 0.3281, 1.0, 0.3438, 1.0, 0.3438, 1.0, 0.3281, 1.0, 0.4688, 1.0, 0.4844, 1.0, 0.4844, 1.0, 0.4688, 1.0, 0.2968, 0.4854, 0.2734, 0.4877, 0.25, 0.49, 0.2266, 0.4877, 0.2032, 0.4854, 0.1807, 0.4786, 0.1582, 0.4717, 0.1374, 0.4606, 0.1167, 0.4496, 0.09848, 0.4346, 0.08029, 0.4197, 0.06537, 0.4015, 0.05045, 0.3833, 0.03936, 0.3626, 0.02827, 0.3418, 0.02144, 0.3193, 0.01461, 0.2968, 0.01231, 0.2734, 0.01, 0.25, 0.01231, 0.2266, 0.01461, 0.2032, 0.02144, 0.1807, 0.02827, 0.1582, 0.03936, 0.1374, 0.05045, 0.1167, 0.06537, 0.09848, 0.08029, 0.08029, 0.09848, 0.06537, 0.1167, 0.05045, 0.1374, 0.03936, 0.1582, 0.02827, 0.1807, 0.02144, 0.2032, 0.01461, 0.2266, 0.01231, 0.25, 0.01, 0.2734, 0.01231, 0.2968, 0.01461, 0.3193, 0.02144, 0.3418, 0.02827, 0.3626, 0.03936, 0.3833, 0.05045, 0.4015, 0.06537, 0.4197, 0.08029, 0.4346, 0.09848, 0.4496, 0.1167, 0.4606, 0.1374, 0.4717, 0.1582, 0.4786, 0.1807, 0.4854, 0.2032, 0.4877, 0.2266, 0.49, 0.25, 0.4877, 0.2734, 0.4854, 0.2968, 0.4786, 0.3193, 0.4717, 0.3418, 0.4606, 0.3626, 0.4496, 0.3833, 0.4346, 0.4015, 0.4197, 0.4197, 0.4015, 0.4346, 0.3833, 0.4496, 0.3626, 0.4606, 0.3418, 0.4717, 0.3193, 0.4786, 0.5781, 1.0, 0.5938, 1.0, 0.5938, 1.0, 0.5781, 1.0, 0.7188, 1.0, 0.7344, 1.0, 0.7344, 1.0, 0.7188, 1.0, 0.5469, 1.0, 0.5625, 1.0, 0.5625, 1.0, 0.5469, 1.0, 0.6875, 1.0, 0.7031, 1.0, 0.7031, 1.0, 0.6875, 1.0, 0.5156, 1.0, 0.5312, 1.0, 0.5312, 1.0, 0.5156, 1.0, 0.6562, 1.0, 0.6719, 1.0, 0.6719, 1.0, 0.6562, 1.0, 0.4844, 1.0, 0.5, 1.0, 0.5, 1.0, 0.4844, 1.0, 0.625, 1.0, 0.6406, 1.0, 0.6406, 1.0, 0.625, 1.0, 0.4531, 1.0, 0.4688, 1.0, 0.4688, 1.0, 0.4531, 1.0, 0.5938, 1.0, 0.6094, 1.0, 0.6094, 1.0, 0.5938, 1.0, 0.4219, 1.0, 0.4375, 1.0, 0.4375, 1.0, 0.4219, 1.0, 0.5625, 1.0, 0.5781, 1.0, 0.5781, 1.0, 0.5625, 1.0, 0.3906, 1.0, 0.4062, 1.0, 0.4062, 1.0, 0.3906, 1.0, 0.5312, 1.0, 0.5469, 1.0, 0.5469, 1.0, 0.5312, 1.0, 0.3594, 1.0, 0.375, 1.0, 0.375, 1.0, 0.3594, 1.0, 0.5, 1.0, 0.5156, 1.0, 0.5156, 1.0, 0.5, 1.0, 0.3281, 1.0, 0.3438, 1.0, 0.3438, 1.0, 0.3281, 1.0, 0.4688, 1.0, 0.4844, 1.0, 0.4844, 1.0, 0.4688, 1.0, 0.2969, 1.0, 0.3125, 1.0, 0.3125, 1.0, 0.2969, 1.0, 0.4375, 1.0, 0.4531, 1.0, 0.4531, 1.0, 0.4375, 1.0, 0.2656, 1.0, 0.2812, 1.0, 0.2812, 1.0, 0.2656, 1.0, 0.4062, 1.0, 0.4219, 1.0, 0.4219, 1.0, 0.4062, 1.0, 0.2344, 1.0, 0.25, 1.0, 0.25, 1.0, 0.2344, 1.0, 0.375, 1.0, 0.3906, 1.0, 0.3906, 1.0, 0.375, 1.0, 0.2031, 1.0, 0.2188, 1.0, 0.2188, 1.0, 0.2031, 1.0, 0.3438, 1.0, 0.3594, 1.0, 0.3594, 1.0, 0.3438, 1.0, 0.1719, 1.0, 0.1875, 1.0, 0.1875, 1.0, 0.1719, 1.0, 0.9844, 1.0, 1.0, 1.0, 1.0, 1.0, 0.9844, 1.0, 0.3125, 1.0, 0.3281, 1.0, 0.3281, 1.0, 0.3125, 1.0, 0.1406, 1.0, 0.1562, 1.0, 0.1562, 1.0, 0.1406, 1.0, 0.9531, 1.0, 0.9688, 1.0, 0.9688, 1.0, 0.9531, 1.0, 0.2812, 1.0, 0.2969, 1.0, 0.2969, 1.0, 0.2812, 1.0, 0.1094, 1.0, 0.125, 1.0, 0.125, 1.0, 0.1094, 1.0, 0.9219, 1.0, 0.9375, 1.0, 0.9375, 1.0, 0.9219, 1.0, 0.25, 1.0, 0.2656, 1.0, 0.2656, 1.0, 0.25, 1.0, 0.07812, 1.0, 0.09375, 1.0, 0.09375, 1.0, 0.07812, 1.0, 0.8906, 1.0, 0.9062, 1.0, 0.9062, 1.0, 0.8906, 1.0, 0.2188, 1.0, 0.2344, 1.0, 0.2344, 1.0, 0.2188, 1.0, 0.04688, 1.0, 0.0625, 1.0, 0.0625, 1.0, 0.04688, 1.0, 0.8594, 1.0, 0.875, 1.0, 0.875, 1.0, 0.8594, 1.0, 0.1875, 1.0, 0.2031, 1.0, 0.2031, 1.0, 0.1875, 1.0, 0.01562, 1.0, 0.03125, 1.0, 0.03125, 1.0, 0.01562, 1.0, 0.8281, 1.0, 0.8438, 1.0, 0.8438, 1.0, 0.8281, 1.0, 0.1562, 1.0, 0.1719, 1.0, 0.1719, 1.0, 0.1562, 1.0, 0.9688, 1.0, 0.9844, 1.0, 0.9844, 1.0, 0.9688, 1.0, 0.7969, 1.0, 0.8125, 1.0, 0.8125, 1.0, 0.7969, 1.0, 0.125, 1.0, 0.1406, 1.0, 0.1406, 1.0, 0.125, 1.0, 0.9375, 1.0, 0.9531, 1.0, 0.9531, 1.0, 0.9375, 1.0, 0.7656, 1.0, 0.7812, 1.0, 0.7812, 1.0, 0.7656, 1.0, 0.09375, 1.0, 0.1094, 1.0, 0.1094, 1.0, 0.09375, 1.0, 0.9062, 1.0, 0.9219, 1.0, 0.9219, 1.0, 0.9062, 1.0, 0.7344, 1.0, 0.75, 1.0, 0.75, 1.0, 0.7344, 1.0, 0.0625, 1.0, 0.07812, 1.0, 0.07812, 1.0, 0.0625, 1.0, 0.875, 1.0, 0.8906, 1.0, 0.8906, 1.0, 0.875, 1.0, 0.7031, 1.0, 0.7188, 1.0, 0.7188, 1.0, 0.7031, 1.0, 0.03125, 1.0, 0.04688, 1.0, 0.04688, 1.0, 0.03125, 1.0, 0.8438, 1.0, 0.8594, 1.0, 0.8594, 1.0, 0.8438, 1.0, 0.6719, 1.0, 0.6875, 1.0, 0.6875, 1.0, 0.6719, 1.0, 0.0, 1.0, 0.01562, 1.0, 0.01562, 1.0, 0.0, 1.0, 0.8125, 1.0, 0.8281, 1.0, 0.8281, 1.0, 0.8125, 1.0, 0.6406, 1.0, 0.6562, 1.0, 0.6562, 1.0, 0.6406, 1.0, 0.7812, 1.0, 0.7969, 1.0, 0.7969, 1.0, 0.7812, 1.0, 0.6094, 1.0, 0.625, 1.0, 0.625, 1.0, 0.6094, 1.0])
me_cylinder.use_remesh_fix_poles = True
me_cylinder.use_remesh_preserve_attributes = False
me_cylinder.use_mirror_vertex_groups = False
me_cylinder.update()

# ---- objects
ob_cylinder = bpy.data.objects.new('Cylinder', me_cylinder)

# ---- transforms, parenting, visibility, modifiers, constraints
ob_cylinder.location = (0.0, 0.0, 0.0)
ob_cylinder.scale = (1.0, 1.0, 0.05073)
ob_cylinder.lineart.crease_threshold = 0.0

# ---- collection membership
col_collection.objects.link(ob_cylinder)

# ---- scene / render settings (as saved in the file)
scene.frame_start = 1; scene.frame_end = 250; scene.frame_set(1)
scene.render.engine = 'BLENDER_EEVEE_NEXT'
scene.cycles.use_denoising = False
scene.cycles.samples = 128
scene.cycles.sampling_pattern = 'TABULATED_SOBOL'
scene.cycles.use_adaptive_sampling = False
scene.cycles.use_light_tree = False
scene.view_settings.view_transform = 'Filmic'
bpy.context.view_layer.update()

# ---- added for rendering (the .blend has no active camera and no usable light): camera, sun
cam_auto = bpy.data.cameras.new('AutoCamera')
cam_auto.lens = 50.0
cam_auto.sensor_width = 36.0
cam_auto.clip_end = 1000.0
ob_auto_camera = bpy.data.objects.new('AutoCamera', cam_auto)
scene.collection.objects.link(ob_auto_camera)
ob_auto_camera.location = (2.61935, -3.14322, 2.08542)
ob_auto_camera.rotation_euler = (1.09748, -7.21219e-08, 0.694738)
scene.camera = ob_auto_camera
light_auto_sun = bpy.data.lights.new('AutoSun', 'SUN')
light_auto_sun.energy = 3.0
light_auto_sun.angle = 0.0523599
ob_auto_sun = bpy.data.objects.new('AutoSun', light_auto_sun)
scene.collection.objects.link(ob_auto_sun)
ob_auto_sun.rotation_euler = (0.872665, 0.174533, 0.523599)
bpy.context.view_layer.update()
